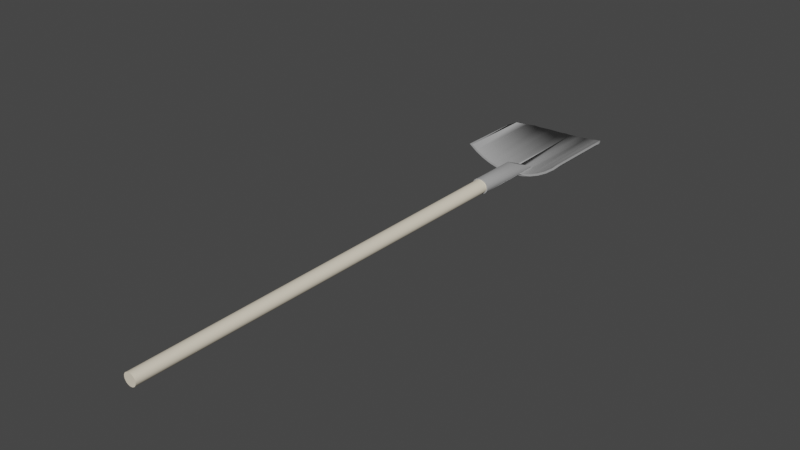 # Source: Shovel.blend  (saved by Blender 2.83.19; exported with 4.5.12 LTS)
import bpy
from mathutils import Matrix  # noqa: F401  (used for matrix-valued properties, if any)

bpy.ops.wm.read_factory_settings(use_empty=True)
scene = bpy.context.scene
scene.name = 'Scene'

# ---- collections
col_collection = bpy.data.collections.new('Collection'); scene.collection.children.link(col_collection)

# ---- materials (node trees are filled in below, after node groups)
mat_construct_light_wood = bpy.data.materials.new('construct_light_wood')
mat_construct_light_wood.use_transparent_shadow = False
mat_construct_light_wood.diffuse_color = (0.8471, 0.7608, 0.6078, 1.0)
mat_construct_light_wood.roughness = 0.5528
mat_construct_dark_grey1 = bpy.data.materials.new('construct_dark_grey1')
mat_construct_dark_grey1.use_transparent_shadow = False
mat_construct_dark_grey1.diffuse_color = (0.4118, 0.4118, 0.4118, 1.0)
mat_construct_dark_grey1.roughness = 0.5528

# ---- material node trees
mat_construct_light_wood.use_nodes = True; mat_construct_light_wood.node_tree.nodes.clear()
_N = mat_construct_light_wood.node_tree.nodes; _L = mat_construct_light_wood.node_tree.links
n0 = _N.new('ShaderNodeBsdfPrincipled'); n0.name = 'Principled BSDF'; n0.location = (10, 300)
n0.distribution = 'GGX'
n0.subsurface_method = 'BURLEY'
n0.inputs[0].default_value = (0.8471, 0.7608, 0.6078, 1.0)
n0.inputs[2].default_value = 0.5528
n0.inputs[3].default_value = 1.45
n0.inputs[27].default_value = (0.0, 0.0, 0.0, 1.0)
n0.inputs[28].default_value = 1.0
n1 = _N.new('ShaderNodeOutputMaterial'); n1.name = 'Material Output'; n1.location = (300, 300)
n2 = _N.new('ShaderNodeNormalMap'); n2.name = 'Normal Map'; n2.location = (-300, -300)
n2.label = 'Normal/Map'
_L.new(n0.outputs[0], n1.inputs[0])
_L.new(n2.outputs[0], n0.inputs[5])
n1.is_active_output = True
mat_construct_dark_grey1.use_nodes = True; mat_construct_dark_grey1.node_tree.nodes.clear()
_N = mat_construct_dark_grey1.node_tree.nodes; _L = mat_construct_dark_grey1.node_tree.links
n0 = _N.new('ShaderNodeBsdfPrincipled'); n0.name = 'Principled BSDF'; n0.location = (10, 300)
n0.distribution = 'GGX'
n0.subsurface_method = 'BURLEY'
n0.inputs[0].default_value = (0.4118, 0.4118, 0.4118, 1.0)
n0.inputs[2].default_value = 0.5528
n0.inputs[3].default_value = 1.45
n0.inputs[27].default_value = (0.0, 0.0, 0.0, 1.0)
n0.inputs[28].default_value = 1.0
n1 = _N.new('ShaderNodeOutputMaterial'); n1.name = 'Material Output'; n1.location = (300, 300)
n2 = _N.new('ShaderNodeNormalMap'); n2.name = 'Normal Map'; n2.location = (-300, -300)
n2.label = 'Normal/Map'
_L.new(n0.outputs[0], n1.inputs[0])
_L.new(n2.outputs[0], n0.inputs[5])
n1.is_active_output = True

# ---- world
world_world = bpy.data.worlds.new('World'); scene.world = world_world
world_world.use_nodes = True; world_world.node_tree.nodes.clear()
_N = world_world.node_tree.nodes; _L = world_world.node_tree.links
n0 = _N.new('ShaderNodeOutputWorld'); n0.name = 'World Output'; n0.location = (300, 300)
n1 = _N.new('ShaderNodeBackground'); n1.name = 'Background'; n1.location = (10, 300)
n1.inputs[0].default_value = (0.05088, 0.05088, 0.05088, 1.0)
_L.new(n1.outputs[0], n0.inputs[0])
n0.is_active_output = True
world_world.color = (0.05088, 0.05088, 0.05088)
world_world.use_sun_shadow = False
world_world.sun_shadow_jitter_overblur = 0.0

# ---- meshes
me_shovel = bpy.data.meshes.new('Shovel')
me_shovel.from_pydata([(0.01211, -0.8815, 0.003794), (0.01057, -0.8815, 0.00672), (0.015, -0.01581, 0.004578), (0.002049, -0.8815, 0.01204), (-0.001126, -0.01574, 0.01419), (0.003024, -0.01575, 0.01395), (-0.01064, -0.8814, 0.008037), (-0.01259, -0.8814, 0.005328), (-0.01208, -0.01571, 0.009399), (0.01143, -0.8815, -0.005746), (0.01256, -0.8815, -0.002659), (0.01419, -0.01583, -0.006265), (0.005361, -0.8815, 0.01099), (-0.008008, -0.8814, 0.01018), (-0.001441, -0.8815, 0.01226), (0.01279, -0.8815, 0.0005948), (0.01581, -0.01582, 0.0009404), (-0.00894, -0.01571, 0.01184), (-0.00487, -0.8814, 0.01162), (-0.005212, -0.01573, 0.01347), (-0.003204, -0.8815, -0.01246), (-0.00323, -0.01578, -0.01389), (-0.006516, -0.8815, -0.01141), (0.008265, -0.8815, 0.009174), (0.01043, -0.01579, 0.01069), (0.01317, -0.0158, 0.007902), (0.006853, -0.8815, -0.0106), (0.01188, -0.01583, -0.009342), (0.008744, -0.01582, -0.01178), (0.01554, -0.01582, -0.002755), (-0.01172, -0.8814, -0.007139), (-0.009423, -0.8815, -0.009593), (-0.01336, -0.01573, -0.007847), (0.003716, -0.8815, -0.01204), (0.005015, -0.0158, -0.01342), (0.0002859, -0.8815, -0.01268), (0.0009256, -0.0158, -0.01414), (0.006968, -0.01577, 0.01275), (-0.00717, -0.01576, -0.0127), (-0.01327, -0.8814, -0.004212), (-0.0152, -0.01572, -0.004522), (-0.01063, -0.01575, -0.01064), (-0.01371, -0.8814, 0.002241), (-0.01574, -0.01571, 0.002811), (-0.01439, -0.01571, 0.006316), (-0.01395, -0.8814, -0.001013), (-0.01602, -0.01571, -0.0008886), (0.009489, -0.8815, -0.008456), (-0.05895, 0.1026, -0.003433), (-0.07762, 0.1026, 0.004054), (-0.07688, 0.3151, 0.003695), (-0.05814, 0.3339, -0.003824), (-0.05873, 0.3336, -0.003586), (-0.01826, -0.01578, -0.001014), (-0.01734, -0.0158, -0.005163), (-0.01682, 0.1345, -0.005417), (-0.01777, 0.125, -0.001253), (-0.1137, 0.2448, 0.02216), (-0.1142, 0.1028, 0.0224), (-0.09759, 0.1027, 0.01013), (-0.09695, 0.2855, 0.009824), (-0.1039, 0.2739, 0.01496), (0.04224, 0.3428, -0.008113), (0.0414, 0.1022, -0.007707), (0.0606, 0.1021, -4.355e-05), (0.0614, 0.3301, -0.000429), (0.05853, 0.3332, -0.001584), (0.001068, -0.01588, -0.01614), (0.005735, -0.01589, -0.01532), (0.006351, 0.1606, -0.01562), (0.001694, 0.1619, -0.01644), (-0.01795, -0.01578, 0.003205), (-0.01749, 0.1154, 0.002983), (-0.007753, 0.1024, -0.01469), (-0.008165, -0.01584, -0.01449), (-0.003669, -0.01586, -0.01586), (-0.005191, 0.1023, -0.01547), (-0.003055, 0.1606, -0.01616), (-0.00775, 0.103, -0.01469), (-0.004989, 0.159, -0.01557), (-0.007562, 0.1569, -0.01479), (-0.01212, -0.01583, -0.01214), (-0.0117, 0.1024, -0.01234), (-0.01153, 0.1511, -0.01242), (0.09597, 0.2814, 0.02192), (0.09535, 0.1021, 0.02222), (0.1103, 0.102, 0.03647), (0.1108, 0.2377, 0.03624), (0.1003, 0.2732, 0.0261), (-0.07952, 0.1026, 7.267e-05), (-0.06033, 0.1026, -0.007622), (-0.05953, 0.3325, -0.008011), (-0.07879, 0.3128, -0.0002825), (-0.01295, 0.1024, -0.01106), (-0.01953, 0.1024, -0.01106), (-0.01866, 0.3518, -0.01148), (-0.0128, 0.148, -0.01114), (0.0005894, 0.1023, -0.01108), (0.0007578, 0.1498, -0.01116), (0.001474, 0.355, -0.0115), (0.0005436, 0.3552, -0.0115), (-0.1074, 0.1028, 0.02283), (-0.1068, 0.2664, 0.02255), (-0.03948, 0.1025, -0.008498), (-0.03864, 0.3448, -0.008907), (0.09252, 0.1021, 0.02561), (0.0763, 0.1021, 0.0137), (0.07703, 0.3125, 0.01334), (0.09316, 0.2861, 0.0253), (0.08183, 0.3072, 0.01689), (0.07941, 0.3103, 0.009635), (0.07868, 0.1021, 0.009987), (0.08217, 0.3072, 0.01167), (0.003465, -0.01583, 0.01591), (-0.001271, -0.01582, 0.01619), (-0.0009135, 0.088, 0.01602), (0.003839, 0.08924, 0.01574), (-0.01894, 0.3516, -0.01588), (-0.01981, 0.1024, -0.01546), (0.000781, 0.1023, -0.01548), (0.0007919, 0.1598, -0.01557), (0.0008331, 0.3552, -0.0159), (0.0008543, 0.1598, -0.01557), (0.0008644, 0.1023, -0.01548), (0.001744, 0.355, -0.0159), (0.001066, 0.1598, -0.01557), (0.008617, 0.1586, -0.01462), (0.01538, 0.1474, -0.009299), (0.0106, 0.1569, -0.01374), (0.01416, 0.151, -0.01095), (0.01231, 0.09877, 0.012), (0.008346, 0.09292, 0.01437), (0.01547, 0.1064, 0.008808), (-0.01469, 0.1434, -0.009227), (0.0176, 0.1153, 0.004998), (0.01855, 0.1249, 0.0008328), (0.01827, 0.1344, -0.003403), (0.01677, 0.1433, -0.007421), (-0.005568, 0.08927, 0.0152), (-0.009814, 0.09298, 0.01332), (-0.01599, 0.1065, 0.007002), (-0.01338, 0.09886, 0.01053), (0.1035, 0.1021, 0.03604), (0.104, 0.2594, 0.03578), (-0.08413, 0.3078, 0.007733), (-0.08379, 0.3078, 0.002507), (-0.09455, 0.2902, 0.01353), (-0.1043, 0.2739, 0.0207), (-0.09519, 0.1027, 0.01384), (0.02141, 0.3513, -0.008968), (0.03054, 0.3496, -0.006608), (0.03082, 0.3495, -0.01108), (0.02224, 0.3512, -0.0133), (-0.04032, 0.1025, -0.01283), (-0.03947, 0.3442, -0.01324), (-0.05843, 0.3336, -0.008297), (0.02138, 0.1023, -0.01288), (-0.01377, -0.01578, 0.01072), (-0.01642, -0.01578, 0.007208), (-0.01524, -0.01581, -0.008958), (0.01714, -0.0159, 0.005219), (0.01504, -0.01588, 0.009014), (0.09996, 0.2732, 0.03182), (0.05871, 0.1022, 0.003941), (0.04003, 0.1022, -0.003515), (0.04086, 0.3435, -0.003923), (0.05951, 0.3318, 0.003553), (0.05823, 0.3332, 0.003036), (0.009995, -0.0159, -0.01345), (0.008427, 0.1023, -0.01452), (0.01041, 0.1023, -0.01365), (0.007966, -0.01585, 0.01455), (-0.02961, 0.3497, -0.01451), (-0.0299, 0.3498, -0.01004), (0.01357, -0.01591, -0.01067), (0.01621, -0.01592, -0.007152), (0.01774, -0.01592, -0.003149), (0.01806, -0.01591, 0.001071), (0.01192, -0.01587, 0.0122), (-0.0102, -0.01579, 0.01351), (-0.005937, -0.0158, 0.01537), (0.01398, 0.1023, -0.01087), (0.02055, 0.1023, -0.008548), (0.01522, 0.1023, -0.009222)], [], [(0, 2, 1), (3, 5, 4), (6, 8, 7), (9, 11, 10), (3, 12, 5), (6, 13, 8), (14, 3, 4), (15, 16, 0), (13, 17, 8), (18, 19, 17), (20, 22, 21), (23, 25, 24), (18, 14, 19), (14, 4, 19), (13, 18, 17), (26, 28, 27), (10, 11, 29), (1, 25, 23), (30, 32, 31), (33, 35, 34), (35, 36, 34), (12, 37, 5), (22, 38, 21), (39, 40, 30), (26, 33, 28), (31, 41, 38), (9, 27, 11), (12, 23, 37), (42, 44, 43), (30, 40, 32), (7, 44, 42), (45, 43, 46), (33, 34, 28), (22, 31, 38), (45, 46, 39), (0, 16, 2), (7, 8, 44), (1, 2, 25), (47, 27, 9), (47, 26, 27), (31, 32, 41), (23, 24, 37), (39, 46, 40), (42, 43, 45), (10, 29, 15), (15, 29, 16), (20, 21, 36), (35, 20, 36), (33, 20, 35), (20, 33, 22), (22, 33, 26), (22, 26, 31), (31, 26, 47), (31, 47, 30), (30, 47, 9), (30, 9, 39), (39, 9, 10), (39, 10, 45), (45, 10, 15), (45, 15, 42), (42, 15, 0), (42, 0, 7), (7, 0, 1), (7, 1, 6), (6, 1, 23), (6, 23, 13), (13, 23, 12), (13, 12, 18), (18, 12, 3), (18, 3, 14), (21, 34, 36), (34, 21, 38), (34, 38, 28), (28, 38, 41), (28, 41, 27), (27, 41, 32), (27, 32, 11), (11, 32, 40), (11, 40, 29), (29, 40, 46), (29, 46, 16), (16, 46, 43), (16, 43, 2), (2, 43, 44), (2, 44, 25), (25, 44, 8), (25, 8, 24), (24, 8, 17), (24, 17, 37), (37, 17, 19), (37, 19, 5), (5, 19, 4), (48, 50, 49), (50, 48, 51), (50, 51, 52), (53, 55, 54), (53, 56, 55), (57, 59, 58), (59, 57, 60), (60, 57, 61), (62, 64, 63), (64, 62, 65), (65, 62, 66), (67, 69, 68), (67, 70, 69), (71, 56, 53), (71, 72, 56), (73, 75, 74), (75, 73, 76), (75, 76, 77), (78, 76, 73), (77, 76, 79), (76, 78, 80), (76, 80, 79), (81, 73, 74), (81, 82, 73), (83, 73, 82), (73, 83, 78), (78, 83, 80), (84, 86, 85), (86, 84, 87), (87, 84, 88), (89, 91, 90), (89, 92, 91), (93, 95, 94), (95, 93, 96), (97, 96, 93), (97, 98, 96), (95, 96, 98), (95, 98, 99), (95, 99, 100), (101, 57, 58), (101, 102, 57), (103, 51, 48), (103, 104, 51), (105, 107, 106), (107, 105, 108), (107, 108, 109), (110, 85, 111), (85, 110, 84), (84, 110, 112), (113, 115, 114), (113, 116, 115), (117, 76, 118), (76, 117, 79), (119, 76, 79), (79, 117, 120), (119, 79, 120), (120, 117, 121), (119, 120, 122), (121, 122, 120), (119, 122, 123), (124, 122, 121), (123, 122, 125), (124, 125, 122), (126, 69, 70), (125, 126, 70), (127, 126, 125), (127, 128, 126), (127, 129, 128), (122, 125, 70), (127, 125, 122), (120, 122, 70), (127, 122, 120), (120, 70, 77), (77, 79, 120), (98, 120, 79), (98, 127, 120), (98, 79, 80), (98, 80, 83), (83, 96, 98), (130, 98, 96), (131, 130, 96), (130, 132, 98), (131, 96, 133), (132, 134, 98), (134, 127, 98), (116, 131, 133), (134, 135, 127), (135, 136, 127), (136, 137, 127), (116, 133, 55), (115, 116, 55), (115, 55, 56), (138, 115, 56), (138, 56, 72), (139, 138, 72), (139, 72, 140), (140, 141, 139), (86, 143, 142), (86, 87, 143), (144, 145, 60), (60, 146, 144), (60, 61, 146), (61, 147, 146), (148, 102, 101), (102, 148, 146), (102, 146, 147), (149, 150, 151), (99, 149, 151), (151, 152, 99), (100, 99, 152), (121, 100, 152), (152, 124, 121), (91, 153, 90), (153, 91, 154), (154, 91, 155), (75, 70, 67), (75, 77, 70), (49, 146, 148), (146, 49, 50), (146, 50, 144), (152, 63, 156), (63, 152, 62), (62, 152, 151), (157, 140, 158), (157, 141, 140), (54, 133, 159), (54, 55, 133), (160, 132, 161), (160, 134, 132), (162, 143, 87), (162, 87, 88), (163, 165, 164), (165, 163, 166), (165, 166, 167), (69, 168, 68), (168, 69, 169), (170, 168, 169), (169, 69, 126), (128, 170, 169), (128, 169, 126), (171, 116, 113), (171, 131, 116), (158, 72, 71), (158, 140, 72), (121, 117, 172), (172, 100, 121), (172, 95, 100), (173, 95, 172), (60, 89, 59), (89, 60, 92), (92, 60, 145), (52, 155, 91), (91, 92, 52), (92, 50, 52), (92, 145, 50), (145, 144, 50), (68, 75, 67), (75, 68, 74), (74, 68, 168), (74, 168, 81), (81, 168, 174), (81, 174, 159), (159, 174, 175), (159, 175, 54), (54, 175, 176), (54, 176, 53), (53, 176, 177), (53, 177, 71), (71, 177, 160), (71, 160, 158), (158, 160, 161), (158, 161, 157), (157, 161, 178), (157, 178, 179), (179, 178, 171), (179, 171, 180), (180, 171, 113), (180, 113, 114), (175, 136, 176), (175, 137, 136), (106, 166, 163), (106, 107, 166), (133, 81, 159), (81, 133, 93), (82, 81, 93), (93, 133, 96), (83, 82, 93), (83, 93, 96), (129, 170, 128), (129, 181, 170), (168, 170, 181), (168, 181, 174), (164, 149, 182), (149, 164, 165), (149, 165, 150), (65, 66, 167), (167, 166, 65), (166, 107, 65), (107, 110, 65), (107, 109, 110), (109, 112, 110), (84, 112, 109), (109, 108, 84), (108, 162, 84), (162, 88, 84), (180, 139, 179), (180, 138, 139), (173, 172, 154), (154, 155, 173), (155, 104, 173), (155, 51, 104), (155, 52, 51), (169, 119, 123), (119, 169, 76), (76, 169, 73), (73, 118, 76), (73, 169, 82), (153, 73, 82), (118, 73, 153), (153, 82, 90), (82, 169, 170), (156, 170, 169), (170, 156, 181), (82, 170, 181), (181, 156, 63), (82, 181, 97), (93, 82, 97), (97, 181, 183), (181, 63, 183), (94, 82, 93), (90, 82, 94), (183, 63, 182), (90, 94, 103), (182, 63, 164), (90, 103, 48), (164, 63, 64), (90, 48, 89), (164, 64, 163), (89, 48, 49), (163, 64, 111), (89, 49, 59), (163, 111, 106), (59, 49, 148), (59, 148, 58), (58, 148, 101), (106, 111, 85), (106, 85, 105), (105, 85, 86), (105, 86, 142), (161, 130, 178), (161, 132, 130), (154, 118, 153), (118, 154, 117), (117, 154, 172), (94, 104, 103), (104, 94, 95), (104, 95, 173), (176, 135, 177), (176, 136, 135), (179, 141, 157), (179, 139, 141), (142, 108, 105), (108, 142, 143), (108, 143, 162), (178, 131, 171), (178, 130, 131), (114, 138, 180), (114, 115, 138), (177, 134, 160), (177, 135, 134), (64, 110, 111), (64, 65, 110), (62, 151, 150), (150, 165, 62), (165, 167, 62), (167, 66, 62), (61, 57, 102), (61, 102, 147), (123, 126, 169), (123, 125, 126), (126, 156, 169), (124, 126, 125), (156, 126, 152), (152, 126, 124), (174, 181, 183), (183, 175, 174), (129, 183, 181), (183, 137, 175), (129, 127, 183), (137, 183, 127), (97, 127, 98), (97, 183, 127), (99, 98, 127), (182, 127, 183), (127, 149, 99), (127, 182, 149)])
me_shovel.polygons.foreach_set('use_smooth', [True] * 388)
me_shovel.polygons.foreach_set('material_index', [0, 0, 0, 0, 0, 0, 0, 0, 0, 0, 0, 0, 0, 0, 0, 0, 0, 0, 0, 0, 0, 0, 0, 0, 0, 0, 0, 0, 0, 0, 0, 0, 0, 0, 0, 0, 0, 0, 0, 0, 0, 0, 0, 0, 0, 0, 0, 0, 0, 0, 0, 0, 0, 0, 0, 0, 0, 0, 0, 0, 0, 0, 0, 0, 0, 0, 0, 0, 0, 0, 0, 0, 0, 0, 0, 0, 0, 0, 0, 0, 0, 0, 0, 0, 0, 0, 0, 0, 0, 0, 0, 0, 1, 1, 1, 1, 1, 1, 1, 1, 1, 1, 1, 1, 1, 1, 1, 1, 1, 1, 1, 1, 1, 1, 1, 1, 1, 1, 1, 1, 1, 1, 1, 1, 1, 1, 1, 1, 1, 1, 1, 1, 1, 1, 1, 1, 1, 1, 1, 1, 1, 1, 1, 1, 1, 1, 1, 1, 1, 1, 1, 1, 1, 1, 1, 1, 1, 1, 1, 1, 1, 1, 1, 1, 1, 1, 1, 1, 1, 1, 1, 1, 1, 1, 1, 1, 1, 1, 1, 1, 1, 1, 1, 1, 1, 1, 1, 1, 1, 1, 1, 1, 1, 1, 1, 1, 1, 1, 1, 1, 1, 1, 1, 1, 1, 1, 1, 1, 1, 1, 1, 1, 1, 1, 1, 1, 1, 1, 1, 1, 1, 1, 1, 1, 1, 1, 1, 1, 1, 1, 1, 1, 1, 1, 1, 1, 1, 1, 1, 1, 1, 1, 1, 1, 1, 1, 1, 1, 1, 1, 1, 1, 1, 1, 1, 1, 1, 1, 1, 1, 1, 1, 1, 1, 1, 1, 1, 1, 1, 1, 1, 1, 1, 1, 1, 1, 1, 1, 1, 1, 1, 1, 1, 1, 1, 1, 1, 1, 1, 1, 1, 1, 1, 1, 1, 1, 1, 1, 1, 1, 1, 1, 1, 1, 1, 1, 1, 1, 1, 1, 1, 1, 1, 1, 1, 1, 1, 1, 1, 1, 1, 1, 1, 1, 1, 1, 1, 1, 1, 1, 1, 1, 1, 1, 1, 1, 1, 1, 1, 1, 1, 1, 1, 1, 1, 1, 1, 1, 1, 1, 1, 1, 1, 1, 1, 1, 1, 1, 1, 1, 1, 1, 1, 1, 1, 1, 1, 1, 1, 1, 1, 1, 1, 1, 1, 1, 1, 1, 1, 1, 1, 1, 1, 1, 1, 1, 1, 1])
_k = set([(0, 1), (0, 15), (1, 23), (2, 16), (2, 25), (3, 12), (3, 14), (4, 5), (4, 19), (5, 37), (6, 7), (6, 13), (7, 42), (8, 17), (8, 44), (9, 10), (9, 47), (10, 15), (11, 27), (11, 29), (12, 23), (13, 18), (14, 18), (16, 29), (17, 19), (20, 22), (20, 35), (21, 36), (21, 38), (22, 31), (24, 25), (24, 37), (26, 33), (26, 47), (27, 28), (28, 34), (30, 31), (30, 39), (32, 40), (32, 41), (33, 35), (34, 36), (38, 41), (39, 45), (40, 46), (42, 45), (43, 44), (43, 46), (48, 49), (48, 103), (49, 148), (53, 54), (53, 71), (54, 159), (57, 58), (57, 101), (58, 59), (58, 101), (59, 89), (63, 64), (63, 156), (64, 111), (67, 68), (67, 75), (68, 168), (71, 158), (74, 75), (74, 81), (76, 117), (76, 118), (76, 119), (76, 169), (81, 159), (84, 87), (85, 86), (85, 111), (86, 87), (86, 142), (86, 143), (89, 90), (90, 153), (93, 94), (93, 97), (94, 103), (97, 183), (101, 102), (101, 148), (102, 146), (105, 106), (105, 142), (106, 163), (113, 114), (113, 171), (114, 180), (118, 153), (119, 123), (123, 169), (142, 143), (156, 169), (157, 158), (157, 179), (160, 161), (160, 177), (161, 178), (163, 164), (164, 182), (168, 174), (171, 178), (174, 175), (175, 176), (176, 177), (179, 180), (182, 183)])
me_shovel.attributes.new('sharp_edge', 'BOOLEAN', 'EDGE').data.foreach_set('value', [ (min(e.vertices), max(e.vertices)) in _k for e in me_shovel.edges])
_uv = me_shovel.uv_layers.new(name='UVSet0')
_uv.uv.foreach_set('vector', [0.7442, 43.28, 0.8466, -0.0004323, 0.9097, 43.28, 0.6092, 43.28, 0.7212, -0.005108, 0.9291, -0.005108, -0.1579, 43.27, -0.1426, -0.01107, 0.00886, 43.27, 0.3023, 43.29, 0.3422, -0.0001382, 0.4666, 43.29, 0.8859, 43.28, 0.7123, 43.28, 1.034, -0.003428, 0.2528, 43.28, 0.08292, 43.28, 0.3362, -0.01037, 0.7874, 43.28, 0.6126, 43.28, 0.933, -0.00507, 0.6492, 43.29, 0.7376, -6.797e-05, 0.8127, 43.29, 0.1179, 43.28, 0.1783, -0.01009, 0.3768, -0.01009, 0.3216, 43.28, 0.4091, -0.008536, 0.613, -0.008536, -0.7655, 43.28, -0.9392, 43.28, -0.9111, -0.0002851, 0.9377, 43.28, 0.8786, -0.001155, 1.074, -0.001155, 0.6479, 43.28, 0.4735, 43.28, 0.7832, -0.006917, 0.4846, 43.28, 0.5885, -0.006796, 0.7959, -0.006796, 0.4687, 43.28, 0.296, 43.28, 0.5837, -0.008786, -0.1704, 43.28, -0.2064, -0.0003288, -0.007604, -0.0003288, 0.4638, 43.29, 0.339, -0.0001322, 0.5268, -0.0001322, 0.7832, 43.28, 0.8941, -0.00114, 0.9515, 43.28, -1.041, 43.28, -1.228, -0.002828, -0.8724, 43.28, -0.4404, 43.29, -0.6148, 43.29, -0.5245, -6.143e-05, -0.6148, 43.29, -0.7329, -6.165e-05, -0.5256, -6.165e-05, 0.699, 43.28, 0.8134, -0.00358, 1.019, -0.00358, -0.9421, 43.28, -1.12, -0.0002749, -0.9147, -0.0002749, -0.9822, 43.28, -1.149, -0.005101, -0.8168, 43.28, -0.2265, 43.29, -0.3991, 43.29, -0.2721, -0.0002139, -1.033, 43.28, -1.225, -0.001096, -1.024, -0.001096, 0.2361, 43.28, 0.07357, -0.0002696, 0.2661, -0.0002696, 0.9419, 43.28, 0.7706, 43.28, 1.087, -0.00208, -0.2231, 43.27, -0.4156, -0.01116, -0.2279, -0.01116, -0.8352, 43.28, -1.171, -0.004832, -0.9811, -0.004832, -0.4103, 43.28, -0.4426, -0.011, -0.246, 43.28, -0.4821, 43.28, -0.7278, -0.009814, -0.5424, -0.009814, -0.4029, 43.29, -0.4802, -0.0002226, -0.2765, -0.0002226, -0.8523, 43.28, -1.024, 43.28, -1.013, -0.001138, -0.848, 43.28, -0.9784, -0.00762, -0.6845, 43.28, 0.8113, 43.29, 0.736, -6.832e-05, 0.9223, -6.832e-05, 0.04333, 43.27, -0.1023, -0.01123, 0.09058, -0.01123, 0.9026, 43.28, 0.8386, -0.0004381, 1.029, -0.0004381, 0.07511, 43.28, 0.08024, -0.000293, 0.2419, 43.28, 0.00549, 43.28, -0.1644, 43.28, -0.0005821, -0.0003024, -0.8885, 43.28, -1.247, -0.002576, -1.052, -0.002576, 0.7537, 43.28, 0.8669, -0.002271, 1.068, -0.002271, -0.6959, 43.28, -0.9921, -0.007476, -0.806, -0.007476, -0.6497, 43.28, -0.7331, -0.00977, -0.4866, 43.28, 0.4988, 43.29, 0.5669, -8.828e-06, 0.6619, 43.29, 0.6619, 43.29, 0.5669, -8.828e-06, 0.752, -8.724e-06, -0.7989, 43.29, -0.9511, -7.634e-06, -0.7429, -7.634e-06, -0.624, 43.29, -0.7989, 43.29, -0.7429, -7.634e-06, 0.03167, 0.4537, 0.01081, 0.7997, 5.329e-15, 0.6252, 0.01081, 0.7997, 0.03167, 0.4537, 0.06335, 0.9652, 0.06335, 0.9652, 0.03167, 0.4537, 0.1037, 0.2968, 0.06335, 0.9652, 0.1037, 0.2968, 0.1541, 1.111, 0.1541, 1.111, 0.1037, 0.2968, 0.2111, 0.1652, 0.1541, 1.111, 0.2111, 0.1652, 0.2768, 1.226, 0.2768, 1.226, 0.2111, 0.1652, 0.3466, 0.06794, 0.2768, 1.226, 0.3466, 0.06794, 0.4231, 1.303, 0.4231, 1.303, 0.3466, 0.06794, 0.5009, 0.01159, 0.4231, 1.303, 0.5009, 0.01159, 0.583, 1.337, 0.583, 1.337, 0.5009, 0.01159, 0.6636, 1.776e-15, 0.583, 1.337, 0.6636, 1.776e-15, 0.7457, 1.325, 0.7457, 1.325, 0.6636, 1.776e-15, 0.8236, 0.03396, 0.7457, 1.325, 0.8236, 0.03396, 0.9001, 1.269, 0.9001, 1.269, 0.8236, 0.03396, 0.9699, 0.1112, 0.9001, 1.269, 0.9699, 0.1112, 1.036, 1.172, 1.036, 1.172, 0.9699, 0.1112, 1.093, 0.2263, 1.036, 1.172, 1.093, 0.2263, 1.143, 1.04, 1.143, 1.04, 1.093, 0.2263, 1.183, 0.3717, 1.143, 1.04, 1.183, 0.3717, 1.215, 0.8832, 1.215, 0.8832, 1.183, 0.3717, 1.236, 0.5372, 1.215, 0.8832, 1.236, 0.5372, 1.247, 0.7117, -0.01231, 0.952, -0.03599, 0.54, -8.222e-31, 0.7442, -0.03599, 0.54, -0.01231, 0.952, -0.07199, 1.149, -0.03599, 0.54, -0.07199, 1.149, -0.1177, 0.3534, -0.1177, 0.3534, -0.07199, 1.149, -0.1751, 1.322, -0.1177, 0.3534, -0.1751, 1.322, -0.2399, 0.1966, -0.2399, 0.1966, -0.1751, 1.322, -0.3145, 1.459, -0.2399, 0.1966, -0.3145, 1.459, -0.3938, 0.08087, -0.3938, 0.08087, -0.3145, 1.459, -0.4807, 1.551, -0.3938, 0.08087, -0.4807, 1.551, -0.5693, 0.01379, -0.5693, 0.01379, -0.4807, 1.551, -0.6624, 1.591, -0.5693, 0.01379, -0.6624, 1.591, -0.7541, -1.044e-30, -0.7541, -1.044e-30, -0.6624, 1.591, -0.8473, 1.578, -0.7541, -1.044e-30, -0.8473, 1.578, -0.9359, 0.04048, -0.9359, 0.04048, -0.8473, 1.578, -1.023, 1.511, -0.9359, 0.04048, -1.023, 1.511, -1.102, 0.1324, -1.102, 0.1324, -1.023, 1.511, -1.177, 1.395, -1.102, 0.1324, -1.177, 1.395, -1.241, 0.2694, -1.241, 0.2694, -1.177, 1.395, -1.299, 1.238, -1.241, 0.2694, -1.299, 1.238, -1.344, 0.4423, -1.344, 0.4423, -1.299, 1.238, -1.381, 1.051, -1.344, 0.4423, -1.381, 1.051, -1.404, 0.6394, -1.404, 0.6394, -1.381, 1.051, -1.417, 0.847, 8.096, 12.64, 9.102, 2.02, 9.102, 12.64, 9.102, 2.02, 8.096, 12.64, 8.096, 1.074, 9.102, 2.02, 8.096, 1.074, 8.128, 1.09, -2.13, 18.55, -1.917, 11.04, -1.917, 18.55, -2.13, 18.55, -2.13, 11.51, -1.917, 11.04, -10.19, 5.544, -9.155, 12.64, -10.19, 12.64, -9.155, 12.64, -10.19, 5.544, -9.155, 3.501, -9.155, 3.501, -10.19, 5.544, -9.585, 4.085, -3.041, 0.6104, -2.007, 12.64, -3.041, 12.64, -2.007, 12.64, -3.041, 0.6104, -2.007, 1.246, -2.007, 1.246, -3.041, 0.6104, -2.162, 1.09, -5.359, 18.55, -5.123, 9.729, -5.123, 18.55, -5.359, 18.55, -5.359, 9.666, -5.123, 9.729, -0.4886, 18.55, -0.277, 11.51, -0.277, 18.55, -0.4886, 18.55, -0.4886, 11.99, -0.277, 11.51, -5.674, 12.64, -5.439, 18.55, -5.674, 18.55, -5.439, 18.55, -5.674, 12.64, -5.54, 12.64, -5.439, 18.55, -5.54, 12.64, -5.439, 9.729, -5.674, 12.61, -5.54, 12.64, -5.674, 12.64, -5.439, 9.729, -5.54, 12.64, -5.54, 9.808, -5.54, 12.64, -5.674, 12.61, -5.674, 9.913, -5.54, 12.64, -5.674, 9.913, -5.54, 9.808, -5.344, 18.55, -5.114, 12.64, -5.114, 18.55, -5.344, 18.55, -5.344, 12.64, -5.114, 12.64, -5.344, 10.21, -5.114, 12.64, -5.344, 12.64, -5.114, 12.64, -5.344, 10.21, -5.114, 12.61, -5.114, 12.61, -5.344, 10.21, -5.114, 9.913, 0.7865, 3.674, 1.82, 12.64, 0.7865, 12.64, 1.82, 12.64, 0.7865, 3.674, 1.82, 5.86, 1.82, 5.86, 0.7865, 3.674, 1.089, 4.085, -9.116, 12.64, -8.082, 1.147, -8.082, 12.64, -9.116, 12.64, -9.116, 2.133, -8.082, 1.147, 6.164, 12.64, 6.493, 0.1753, 6.493, 12.64, 6.493, 0.1753, 6.164, 12.64, 6.164, 10.36, 5.487, 12.64, 6.164, 10.36, 6.164, 12.64, 5.487, 12.64, 5.487, 10.27, 6.164, 10.36, 6.493, 0.1753, 6.164, 10.36, 5.487, 10.27, 6.493, 0.1753, 5.487, 10.27, 5.487, 0.008474, 6.493, 0.1753, 5.487, 0.008474, 5.533, -4.931e-17, 10.74, 12.64, 11.08, 5.544, 11.08, 12.64, 10.74, 12.64, 10.74, 4.46, 11.08, 5.544, 7.348, 12.64, 8.354, 1.074, 8.354, 12.64, 7.348, 12.64, 7.348, 0.5251, 8.354, 1.074, -0.5241, 12.64, 0.4818, 2.122, 0.4818, 12.64, 0.4818, 2.122, -0.5241, 12.64, -0.5241, 3.443, 0.4818, 2.122, -0.5241, 3.443, 0.1833, 2.388, -0.4957, 2.234, 0.5381, 12.64, -0.4957, 12.64, 0.5381, 12.64, -0.4957, 2.234, 0.5381, 3.674, 0.5381, 3.674, -0.4957, 2.234, -0.324, 2.388, 5.408, 18.55, 5.645, 13.36, 5.645, 18.55, 5.408, 18.55, 5.408, 13.3, 5.645, 13.36, -6.507, 0.1805, -5.776, 12.64, -6.507, 12.64, -5.776, 12.64, -6.507, 0.1805, -5.776, 9.808, -5.477, 12.64, -5.776, 12.64, -5.776, 9.808, -5.776, 9.808, -6.507, 0.1805, -5.487, 9.77, -5.477, 12.64, -5.776, 9.808, -5.487, 9.77, -5.487, 9.77, -6.507, 0.1805, -5.519, 1.411e-07, -5.477, 12.64, -5.487, 9.77, -5.483, 9.769, -5.519, 1.411e-07, -5.483, 9.769, -5.487, 9.77, -5.477, 12.64, -5.483, 9.769, -5.472, 12.64, -5.473, 0.0084, -5.483, 9.769, -5.519, 1.411e-07, -5.472, 12.64, -5.483, 9.769, -5.473, 9.768, -5.473, 0.0084, -5.473, 9.768, -5.483, 9.769, -5.081, 9.154, -5.198, 9.047, -5.433, 8.978, -5.461, 9.089, -5.081, 9.154, -5.433, 8.978, -4.727, 9.764, -5.081, 9.154, -5.461, 9.089, -4.727, 9.764, -4.98, 9.248, -5.081, 9.154, -4.727, 9.764, -4.793, 9.569, -4.98, 9.248, -5.472, 9.091, -5.461, 9.089, -5.433, 8.978, -4.727, 9.764, -5.461, 9.089, -5.472, 9.091, -5.475, 9.091, -5.472, 9.091, -5.433, 8.978, -4.727, 9.764, -5.472, 9.091, -5.475, 9.091, -5.475, 9.091, -5.433, 8.978, -5.669, 9.047, -5.669, 9.047, -5.764, 9.133, -5.475, 9.091, -5.462, 9.638, -5.475, 9.091, -5.764, 9.133, -5.462, 9.638, -4.727, 9.764, -5.475, 9.091, -5.462, 9.638, -5.764, 9.133, -5.889, 9.248, -5.462, 9.638, -5.889, 9.248, -6.08, 9.569, -6.08, 9.569, -6.139, 9.736, -5.462, 9.638, -4.811, 12.42, -5.462, 9.638, -6.139, 9.736, -5.001, 12.74, -4.811, 12.42, -6.139, 9.736, -4.811, 12.42, -4.663, 12.0, -5.462, 9.638, -5.001, 12.74, -6.139, 9.736, -6.227, 9.987, -4.663, 12.0, -4.57, 11.52, -5.462, 9.638, -4.57, 11.52, -4.727, 9.764, -5.462, 9.638, -5.221, 12.95, -5.001, 12.74, -6.227, 9.987, -4.57, 11.52, -4.536, 11.0, -4.727, 9.764, -4.536, 11.0, -4.563, 10.47, -4.727, 9.764, -4.563, 10.47, -4.651, 9.987, -4.727, 9.764, -5.221, 12.95, -6.227, 9.987, -6.321, 10.47, -5.457, 13.01, -5.221, 12.95, -6.321, 10.47, -5.457, 13.01, -6.321, 10.47, -6.355, 11.0, -5.692, 12.95, -5.457, 13.01, -6.355, 11.0, -5.692, 12.95, -6.355, 11.0, -6.327, 11.52, -5.91, 12.74, -5.692, 12.95, -6.327, 11.52, -5.91, 12.74, -6.327, 11.52, -6.239, 12.0, -6.239, 12.0, -6.097, 12.42, -5.91, 12.74, -0.1656, 12.64, 0.177, 4.777, 0.177, 12.64, -0.1656, 12.64, -0.1656, 5.86, 0.177, 4.777, 1.847, 6.829, 1.586, 6.829, 1.991, 8.107, 1.991, 8.107, 2.168, 7.841, 1.847, 6.829, 1.991, 8.107, 2.268, 8.778, 2.168, 7.841, 2.268, 8.778, 2.556, 8.778, 2.168, 7.841, 9.168, 12.64, 9.926, 4.46, 9.926, 12.64, 9.926, 4.46, 9.168, 12.64, 9.168, 3.269, 9.926, 4.46, 9.168, 3.269, 9.771, 4.085, -0.6785, -4.347, -0.7668, -3.876, -0.5428, -3.876, -0.6166, -5.367, -0.6785, -4.347, -0.5428, -3.876, -0.5428, -3.876, -0.4597, -4.319, -0.6166, -5.367, -0.6197, -5.415, -0.6166, -5.367, -0.4597, -4.319, -0.3991, -5.415, -0.6197, -5.415, -0.4597, -4.319, -0.4597, -4.319, -0.3961, -5.368, -0.3991, -5.415, -8.368, 1.147, -7.334, 12.64, -8.368, 12.64, -7.334, 12.64, -8.368, 1.147, -7.334, 0.5571, -7.334, 0.5571, -8.368, 1.147, -8.311, 1.09, -5.67, 18.55, -5.432, 9.666, -5.432, 18.55, -5.67, 18.55, -5.67, 9.729, -5.432, 9.666, 8.706, 12.64, 9.712, 3.269, 9.712, 12.64, 9.712, 3.269, 8.706, 12.64, 8.706, 2.02, 9.712, 3.269, 8.706, 2.02, 9.12, 2.388, -4.262, 0.1973, -3.229, 12.64, -4.262, 12.64, -3.229, 12.64, -4.262, 0.1973, -3.229, 0.6104, -3.229, 0.6104, -4.262, 0.1973, -3.819, 0.2771, 2.644, 18.55, 2.864, 12.44, 2.864, 18.55, 2.644, 18.55, 2.644, 12.82, 2.864, 12.44, -3.558, 18.55, -3.342, 10.59, -3.342, 18.55, -3.558, 18.55, -3.558, 11.04, -3.342, 10.59, 3.179, 18.55, 3.396, 12.44, 3.396, 18.55, 3.179, 18.55, 3.179, 11.99, 3.396, 12.44, -2.454, 3.777, -2.636, 4.503, -2.636, 5.639, -2.454, 3.777, -2.636, 5.639, -2.167, 3.777, 2.021, 12.64, 3.027, 0.5788, 3.027, 12.64, 3.027, 0.5788, 2.021, 12.64, 2.021, 1.16, 3.027, 0.5788, 2.021, 1.16, 2.09, 1.09, -4.755, 9.729, -4.522, 18.55, -4.755, 18.55, -4.522, 18.55, -4.755, 9.729, -4.63, 12.64, -4.522, 12.64, -4.522, 18.55, -4.63, 12.64, -4.63, 12.64, -4.755, 9.729, -4.63, 9.827, -4.522, 9.913, -4.522, 12.64, -4.63, 12.64, -4.522, 9.913, -4.63, 12.64, -4.63, 9.827, 5.323, 18.55, 5.558, 13.3, 5.558, 18.55, 5.323, 18.55, 5.323, 13.11, 5.558, 13.3, 1.166, 18.55, 1.381, 11.99, 1.381, 18.55, 1.166, 18.55, 1.166, 12.44, 1.381, 11.99, 0.3991, 5.415, 0.4635, 6.417, 0.5661, 6.953, 0.5661, 6.953, 0.6197, 5.415, 0.3991, 5.415, 0.5661, 6.953, 0.6822, 6.388, 0.6197, 5.415, 0.7903, 6.953, 0.6822, 6.388, 0.5661, 6.953, -9.726, 3.501, -8.692, 12.64, -9.726, 12.64, -8.692, 12.64, -9.726, 3.501, -8.692, 2.133, -8.692, 2.133, -9.726, 3.501, -8.978, 2.388, 1.203, 6.586, 0.9674, 6.586, 0.985, 6.664, 0.985, 6.664, 1.431, 8.022, 1.203, 6.586, 1.431, 8.022, 1.623, 7.866, 1.203, 6.586, 1.431, 8.022, 1.586, 8.372, 1.623, 7.866, 1.586, 8.372, 1.847, 8.372, 1.623, 7.866, 0.04107, 5.209, 0.01401, 5.679, 1.776e-15, 5.442, 0.01401, 5.679, 0.04107, 5.209, 0.08216, 5.904, 0.08216, 5.904, 0.04107, 5.209, 0.1344, 4.996, 0.08216, 5.904, 0.1344, 4.996, 0.1998, 6.101, 0.1998, 6.101, 0.1344, 4.996, 0.2737, 4.817, 0.1998, 6.101, 0.2737, 4.817, 0.3589, 6.258, 0.3589, 6.258, 0.2737, 4.817, 0.4494, 4.685, 0.3589, 6.258, 0.4494, 4.685, 0.5486, 6.363, 0.5486, 6.363, 0.4494, 4.685, 0.6496, 4.608, 0.5486, 6.363, 0.6496, 4.608, 0.756, 6.409, 0.756, 6.409, 0.6496, 4.608, 0.8606, 4.593, 0.756, 6.409, 0.8606, 4.593, 0.967, 6.393, 0.967, 6.393, 0.8606, 4.593, 1.068, 4.639, 0.967, 6.393, 1.068, 4.639, 1.167, 6.316, 1.167, 6.316, 1.068, 4.639, 1.258, 4.744, 1.167, 6.316, 1.258, 4.744, 1.343, 6.184, 1.343, 6.184, 1.258, 4.744, 1.417, 4.9, 1.343, 6.184, 1.417, 4.9, 1.482, 6.006, 1.482, 6.006, 1.417, 4.9, 1.534, 5.097, 1.482, 6.006, 1.534, 5.097, 1.576, 5.792, 1.576, 5.792, 1.534, 5.097, 1.603, 5.322, 1.576, 5.792, 1.603, 5.322, 1.617, 5.559, -1.254, 18.55, -1.039, 11.04, -1.039, 18.55, -1.254, 18.55, -1.254, 10.59, -1.039, 11.04, 0.7585, 12.64, 1.764, 1.16, 1.764, 12.64, 0.7585, 12.64, 0.7585, 2.122, 1.764, 1.16, -4.644, 10.59, -4.421, 18.55, -4.644, 18.55, -4.421, 18.55, -4.644, 10.59, -4.51, 12.64, -4.421, 12.64, -4.421, 18.55, -4.51, 12.64, -4.51, 12.64, -4.644, 10.59, -4.51, 10.36, -4.421, 10.21, -4.421, 12.64, -4.51, 12.64, -4.421, 10.21, -4.51, 12.64, -4.51, 10.36, -3.631, 10.21, -3.858, 12.64, -3.858, 9.913, -3.631, 10.21, -3.631, 12.64, -3.858, 12.64, -3.858, 18.55, -3.858, 12.64, -3.631, 12.64, -3.858, 18.55, -3.631, 12.64, -3.631, 18.55, 3.243, 12.64, 4.248, 0.1923, 4.248, 12.64, 4.248, 0.1923, 3.243, 12.64, 3.243, 0.5788, 4.248, 0.1923, 3.243, 0.5788, 3.777, 0.2771, -0.9739, -0.7629, -0.9258, -0.9775, -1.157, -0.9775, -1.157, -0.9775, -1.179, -0.8816, -0.9739, -0.7629, -1.179, -0.8816, -1.609, 0.4417, -0.9739, -0.7629, -1.609, 0.4417, -1.416, 0.5971, -0.9739, -0.7629, -1.609, 0.4417, -1.77, 0.8077, -1.416, 0.5971, -1.77, 0.8077, -1.509, 0.8077, -1.416, 0.5971, -1.973, 2.892, -1.509, 1.415, -1.77, 1.415, -1.77, 1.415, -2.151, 2.627, -1.973, 2.892, -2.151, 2.627, -2.454, 3.365, -1.973, 2.892, -2.454, 3.365, -2.167, 3.365, -1.973, 2.892, 4.674, 18.55, 4.906, 13.11, 4.906, 18.55, 4.674, 18.55, 4.674, 13.3, 4.906, 13.11, 0.7903, 6.223, 0.5661, 6.223, 0.6609, 6.785, 0.6609, 6.785, 0.9674, 7.855, 0.7903, 6.223, 0.9674, 7.855, 0.8742, 6.721, 0.7903, 6.223, 0.9674, 7.855, 1.19, 7.822, 0.8742, 6.721, 0.9674, 7.855, 1.203, 7.855, 1.19, 7.822, 0.09096, 5.095, 0.04313, 5.477, 0.04304, 5.473, 0.04313, 5.477, 0.09096, 5.095, 0.04331, 5.776, 0.04331, 5.776, 0.09096, 5.095, 0.08216, 5.904, 0.08216, 5.904, 0.04373, 6.507, 0.04331, 5.776, 0.08216, 5.904, 0.09096, 5.095, 0.1998, 6.101, 0.1752, 7.532, 0.08216, 5.904, 0.1998, 6.101, 0.04373, 6.507, 0.08216, 5.904, 0.1752, 7.532, 0.1752, 7.532, 0.1998, 6.101, 0.4353, 8.533, 0.1998, 6.101, 0.09096, 5.095, 0.1344, 4.996, 0.1731, 4.447, 0.1344, 4.996, 0.09096, 5.095, 0.1344, 4.996, 0.1731, 4.447, 0.2737, 4.817, 0.1998, 6.101, 0.1344, 4.996, 0.2737, 4.817, 0.2737, 4.817, 0.1731, 4.447, 0.4319, 3.446, 0.1998, 6.101, 0.2737, 4.817, 0.2631, 5.487, 0.2636, 6.164, 0.1998, 6.101, 0.2631, 5.487, 0.2631, 5.487, 0.2737, 4.817, 0.3559, 4.755, 0.2737, 4.817, 0.4319, 3.446, 0.3559, 4.755, 0.2638, 6.493, 0.1998, 6.101, 0.2636, 6.164, 0.4353, 8.533, 0.1998, 6.101, 0.2638, 6.493, 0.3559, 4.755, 0.4319, 3.446, 0.3897, 4.489, 0.4353, 8.533, 0.2638, 6.493, 0.3917, 7.49, 0.3897, 4.489, 0.4319, 3.446, 0.6415, 3.515, 0.4353, 8.533, 0.3917, 7.49, 0.6448, 8.464, 0.6415, 3.515, 0.4319, 3.446, 0.8152, 2.486, 0.4353, 8.533, 0.6448, 8.464, 0.8199, 9.492, 0.6415, 3.515, 0.8152, 2.486, 1.014, 2.581, 0.8199, 9.492, 0.6448, 8.464, 1.019, 9.397, 1.014, 2.581, 0.8152, 2.486, 1.317, 1.582, 0.8199, 9.492, 1.019, 9.397, 1.323, 10.4, 1.014, 2.581, 1.317, 1.582, 1.502, 1.701, 1.323, 10.4, 1.019, 9.397, 1.508, 10.28, 1.323, 10.4, 1.508, 10.28, 1.936, 11.23, 1.936, 11.23, 1.508, 10.28, 1.957, 10.89, 1.502, 1.701, 1.317, 1.582, 1.929, 0.7491, 1.502, 1.701, 1.929, 0.7491, 2.098, 0.8906, 2.098, 0.8906, 1.929, 0.7491, 2.641, 2.842e-14, 2.098, 0.8906, 2.641, 2.842e-14, 2.62, 0.3419, 4.223, 18.55, 4.446, 12.82, 4.446, 18.55, 4.223, 18.55, 4.223, 12.44, 4.446, 12.82, -7.493, 0.5571, -6.459, 12.64, -7.493, 12.64, -6.459, 12.64, -7.493, 0.5571, -6.459, 0.1805, -6.459, 0.1805, -7.493, 0.5571, -6.997, 0.2771, 6.473, 12.64, 7.479, 0.5251, 7.479, 12.64, 7.479, 0.5251, 6.473, 12.64, 6.473, 0.1753, 7.479, 0.5251, 6.473, 0.1753, 7.039, 0.2771, 0.3049, 18.55, 0.5165, 11.51, 0.5165, 18.55, 0.3049, 18.55, 0.3049, 11.04, 0.5165, 11.51, 3.826, 18.55, 4.053, 12.82, 4.053, 18.55, 3.826, 18.55, 3.826, 13.11, 4.053, 12.82, -1.558, 12.64, -0.8005, 3.443, -0.8005, 12.64, -0.8005, 3.443, -1.558, 12.64, -1.558, 4.777, -0.8005, 3.443, -1.558, 4.777, -1.273, 4.085, 4.935, 18.55, 5.164, 13.11, 5.164, 18.55, 4.935, 18.55, 4.935, 12.82, 5.164, 13.11, 5.194, 18.55, 5.431, 13.3, 5.431, 18.55, 5.194, 18.55, 5.194, 13.36, 5.431, 13.3, 1.837, 18.55, 2.05, 11.99, 2.05, 18.55, 1.837, 18.55, 1.837, 11.51, 2.05, 11.99, -1.778, 12.64, -0.7445, 2.234, -0.7445, 12.64, -1.778, 12.64, -1.778, 1.246, -0.7445, 2.234, -0.6534, -2.654, -0.5428, -3.323, -0.7668, -3.323, -0.7668, -3.323, -0.8669, -2.717, -0.6534, -2.654, -0.8669, -2.717, -1.157, -1.69, -0.6534, -2.654, -1.157, -1.69, -0.9258, -1.69, -0.6534, -2.654, 2.268, 7.096, 2.656, 8.626, 2.656, 7.49, 2.268, 7.096, 2.656, 7.49, 2.556, 7.096, -5.424, 12.64, -5.043, 9.827, -5.043, 12.64, -5.424, 12.64, -5.424, 9.768, -5.043, 9.827, -5.043, 9.827, -4.39, 12.64, -5.043, 12.64, -5.424, 0.0084, -5.043, 9.827, -5.424, 9.768, -4.39, 12.64, -5.043, 9.827, -4.39, 0.1973, -4.39, 0.1973, -5.043, 9.827, -5.424, 0.0084, -2.677, 18.55, -2.677, 12.64, -2.574, 12.64, -2.574, 12.64, -2.457, 18.55, -2.677, 18.55, -2.677, 10.21, -2.574, 12.64, -2.677, 12.64, -2.574, 12.64, -2.457, 10.59, -2.457, 18.55, -2.677, 10.21, -2.574, 10.39, -2.574, 12.64, -2.457, 10.59, -2.574, 12.64, -2.574, 10.39, 5.41, 12.64, 4.673, 10.39, 5.41, 10.27, 5.41, 12.64, 4.673, 12.64, 4.673, 10.39, 5.41, 0.008474, 5.41, 10.27, 4.673, 10.39, 4.404, 12.64, 4.673, 10.39, 4.673, 12.64, 4.673, 10.39, 4.404, 0.1923, 5.41, 0.008474, 4.673, 10.39, 4.404, 12.64, 4.404, 0.1923])
me_shovel.materials.append(mat_construct_light_wood)
me_shovel.materials.append(mat_construct_dark_grey1)
me_shovel.use_remesh_fix_poles = True
me_shovel.use_remesh_preserve_attributes = False
me_shovel.use_mirror_vertex_groups = False
me_shovel.update()
me_shovel.normals_split_custom_set([tuple(v) for v in zip(*[iter([0.9543, -0.003594, 0.2989, 0.9196, -0.003244, 0.3927, 0.8358, -0.003366, 0.549, 0.1422, -0.002317, 0.9898, 0.2189, -0.002475, 0.9757, -0.01743, -0.00226, 0.9998, -0.7285, -0.002284, 0.685, -0.721, -0.002268, 0.6929, -0.8578, -0.002416, 0.514, 0.8577, -0.003069, -0.5142, 0.899, -0.003083, -0.4379, 0.9657, -0.003371, -0.2598, 0.1422, -0.002317, 0.9898, 0.3769, -0.002569, 0.9262, 0.2189, -0.002475, 0.9757, -0.7285, -0.002284, 0.685, -0.5584, -0.002236, 0.8296, -0.721, -0.002268, 0.6929, -0.09826, -0.00216, 0.9952, 0.1422, -0.002317, 0.9898, -0.01743, -0.00226, 0.9998, 0.9998, -0.003606, 0.02045, 0.993, -0.003419, 0.1182, 0.9543, -0.003594, 0.2989, -0.5584, -0.002236, 0.8296, -0.4806, -0.002186, 0.8769, -0.721, -0.002268, 0.6929, -0.3352, -0.002131, 0.9422, -0.2534, -0.002178, 0.9673, -0.4806, -0.002186, 0.8769, -0.1424, -0.001538, -0.9898, -0.3771, -0.001548, -0.9262, -0.2188, -0.001711, -0.9758, 0.6261, -0.002903, 0.7798, 0.7784, -0.003069, 0.6278, 0.6174, -0.002919, 0.7866, -0.3352, -0.002131, 0.9422, -0.09826, -0.00216, 0.9952, -0.2534, -0.002178, 0.9673, -0.09826, -0.00216, 0.9952, -0.01743, -0.00226, 0.9998, -0.2534, -0.002178, 0.9673, -0.5584, -0.002236, 0.8296, -0.3352, -0.002131, 0.9422, -0.4806, -0.002186, 0.8769, 0.5581, -0.002335, -0.8298, 0.4809, -0.002306, -0.8768, 0.7209, -0.002696, -0.693, 0.9657, -0.003371, -0.2598, 0.899, -0.003083, -0.4379, 0.9856, -0.003382, -0.1691, 0.8358, -0.003366, 0.549, 0.7784, -0.003069, 0.6278, 0.6261, -0.002903, 0.7798, -0.8359, -0.001943, -0.5489, -0.7783, -0.002165, -0.6279, -0.6264, -0.001846, -0.7795, 0.335, -0.001977, -0.9422, 0.09822, -0.0017, -0.9952, 0.2536, -0.001946, -0.9673, 0.09822, -0.0017, -0.9952, 0.01743, -0.001754, -0.9998, 0.2536, -0.001946, -0.9673, 0.3769, -0.002569, 0.9262, 0.4472, -0.002684, 0.8944, 0.2189, -0.002475, 0.9757, -0.3771, -0.001548, -0.9262, -0.4472, -0.001792, -0.8944, -0.2188, -0.001711, -0.9758, -0.9542, -0.002144, -0.2991, -0.9197, -0.002319, -0.3927, -0.8359, -0.001943, -0.5489, 0.5581, -0.002335, -0.8298, 0.335, -0.001977, -0.9422, 0.4809, -0.002306, -0.8768, -0.6264, -0.001846, -0.7795, -0.6177, -0.001787, -0.7864, -0.4472, -0.001792, -0.8944, 0.8577, -0.003069, -0.5142, 0.7209, -0.002696, -0.693, 0.899, -0.003083, -0.4379, 0.3769, -0.002569, 0.9262, 0.6261, -0.002903, 0.7798, 0.4472, -0.002684, 0.8944, -0.9657, -0.002367, 0.2597, -0.8992, -0.002473, 0.4375, -0.9856, -0.002528, 0.1691, -0.8359, -0.001943, -0.5489, -0.9197, -0.002319, -0.3927, -0.7783, -0.002165, -0.6279, -0.8578, -0.002416, 0.514, -0.8992, -0.002473, 0.4375, -0.9657, -0.002367, 0.2597, -0.9998, -0.002338, -0.02028, -0.9856, -0.002528, 0.1691, -0.993, -0.002432, -0.118, 0.335, -0.001977, -0.9422, 0.2536, -0.001946, -0.9673, 0.4809, -0.002306, -0.8768, -0.3771, -0.001548, -0.9262, -0.6264, -0.001846, -0.7795, -0.4472, -0.001792, -0.8944, -0.9998, -0.002338, -0.02028, -0.993, -0.002432, -0.118, -0.9542, -0.002144, -0.2991, 0.9543, -0.003594, 0.2989, 0.993, -0.003419, 0.1182, 0.9196, -0.003244, 0.3927, -0.8578, -0.002416, 0.514, -0.721, -0.002268, 0.6929, -0.8992, -0.002473, 0.4375, 0.8358, -0.003366, 0.549, 0.9196, -0.003244, 0.3927, 0.7784, -0.003069, 0.6278, 0.7286, -0.002715, -0.6849, 0.7209, -0.002696, -0.693, 0.8577, -0.003069, -0.5142, 0.7286, -0.002715, -0.6849, 0.5581, -0.002335, -0.8298, 0.7209, -0.002696, -0.693, -0.6264, -0.001846, -0.7795, -0.7783, -0.002165, -0.6279, -0.6177, -0.001787, -0.7864, 0.6261, -0.002903, 0.7798, 0.6174, -0.002919, 0.7866, 0.4472, -0.002684, 0.8944, -0.9542, -0.002144, -0.2991, -0.993, -0.002432, -0.118, -0.9197, -0.002319, -0.3927, -0.9657, -0.002367, 0.2597, -0.9856, -0.002528, 0.1691, -0.9998, -0.002338, -0.02028, 0.9657, -0.003371, -0.2598, 0.9856, -0.003382, -0.1691, 0.9998, -0.003606, 0.02045, 0.9998, -0.003606, 0.02045, 0.9856, -0.003382, -0.1691, 0.993, -0.003419, 0.1182, -0.1424, -0.001538, -0.9898, -0.2188, -0.001711, -0.9758, 0.01743, -0.001754, -0.9998, 0.09822, -0.0017, -0.9952, -0.1424, -0.001538, -0.9898, 0.01743, -0.001754, -0.9998, -0.003633, -1.0, 0.002743, -0.003484, -1.0, 0.000627, -0.003129, -1.0, -0.004231, -0.003484, -1.0, 0.000627, -0.003633, -1.0, 0.002743, -0.003433, -1.0, 0.002794, -0.003433, -1.0, 0.002794, -0.003633, -1.0, 0.002743, -0.003601, -1.0, 0.003653, -0.003433, -1.0, 0.002794, -0.003601, -1.0, 0.003653, -0.003522, -1.0, 0.00132, -0.003522, -1.0, 0.00132, -0.003601, -1.0, 0.003653, -0.003532, -1.0, 0.001397, -0.003522, -1.0, 0.00132, -0.003532, -1.0, 0.001397, -0.003426, -1.0, 0.00226, -0.003426, -1.0, 0.00226, -0.003532, -1.0, 0.001397, -0.003467, -1.0, 0.001624, -0.003426, -1.0, 0.00226, -0.003467, -1.0, 0.001624, -0.003406, -1.0, 0.0006111, -0.003406, -1.0, 0.0006111, -0.003467, -1.0, 0.001624, -0.00346, -1.0, 0.002948, -0.003406, -1.0, 0.0006111, -0.00346, -1.0, 0.002948, -0.003473, -1.0, 0.001479, -0.003473, -1.0, 0.001479, -0.00346, -1.0, 0.002948, -0.00345, -1.0, 0.001858, -0.003473, -1.0, 0.001479, -0.00345, -1.0, 0.001858, -0.003542, -1.0, 0.002584, -0.003542, -1.0, 0.002584, -0.00345, -1.0, 0.001858, -0.003486, -1.0, 0.0009134, -0.003542, -1.0, 0.002584, -0.003486, -1.0, 0.0009134, -0.003466, -1.0, 0.001568, -0.003466, -1.0, 0.001568, -0.003486, -1.0, 0.0009134, -0.003453, -1.0, 0.002405, -0.003466, -1.0, 0.001568, -0.003453, -1.0, 0.002405, -0.003412, -1.0, 0.002283, -0.003412, -1.0, 0.002283, -0.003453, -1.0, 0.002405, -0.003449, -1.0, 0.001541, -0.003412, -1.0, 0.002283, -0.003449, -1.0, 0.001541, -0.003336, -1.0, 0.001637, -0.003336, -1.0, 0.001637, -0.003449, -1.0, 0.001541, -0.003613, -1.0, 0.001384, -0.003336, -1.0, 0.001637, -0.003613, -1.0, 0.001384, -0.003433, -1.0, 0.001326, -0.003433, -1.0, 0.001326, -0.003613, -1.0, 0.001384, -0.003734, -1.0, -0.001754, -0.003433, -1.0, 0.001326, -0.003734, -1.0, -0.001754, -0.003127, -1.0, 0.004138, 0.003328, 1.0, -0.00174, 0.003728, 1.0, -0.00568, 0.003639, 1.0, 0.001433, 0.003728, 1.0, -0.00568, 0.003328, 1.0, -0.00174, 0.003483, 1.0, -0.002271, 0.003728, 1.0, -0.00568, 0.003483, 1.0, -0.002271, 0.003514, 1.0, -0.001263, 0.003514, 1.0, -0.001263, 0.003483, 1.0, -0.002271, 0.00348, 1.0, -0.001434, 0.003514, 1.0, -0.001263, 0.00348, 1.0, -0.001434, 0.003532, 1.0, -0.00203, 0.003532, 1.0, -0.00203, 0.00348, 1.0, -0.001434, 0.00356, 1.0, -0.001744, 0.003532, 1.0, -0.00203, 0.00356, 1.0, -0.001744, 0.00355, 1.0, -0.001717, 0.00355, 1.0, -0.001717, 0.00356, 1.0, -0.001744, 0.003456, 1.0, -0.001133, 0.00355, 1.0, -0.001717, 0.003456, 1.0, -0.001133, 0.003442, 1.0, -0.001392, 0.003442, 1.0, -0.001392, 0.003456, 1.0, -0.001133, 0.003437, 1.0, -0.001301, 0.003442, 1.0, -0.001392, 0.003437, 1.0, -0.001301, 0.003465, 1.0, -0.002154, 0.003465, 1.0, -0.002154, 0.003437, 1.0, -0.001301, 0.003573, 1.0, -0.002466, 0.003465, 1.0, -0.002154, 0.003573, 1.0, -0.002466, 0.003515, 1.0, -0.001871, 0.003515, 1.0, -0.001871, 0.003573, 1.0, -0.002466, 0.003516, 1.0, -0.001872, 0.003515, 1.0, -0.001871, 0.003516, 1.0, -0.001872, 0.003441, 1.0, -0.0001587, 0.003441, 1.0, -0.0001587, 0.003516, 1.0, -0.001872, 0.003551, 1.0, -0.001855, 0.003441, 1.0, -0.0001587, 0.003551, 1.0, -0.001855, 0.003367, 1.0, -0.0007897, 0.003367, 1.0, -0.0007897, 0.003551, 1.0, -0.001855, 0.003395, 1.0, -0.001321, 0.003367, 1.0, -0.0007897, 0.003395, 1.0, -0.001321, 0.003485, 1.0, -0.001831, 0.003485, 1.0, -0.001831, 0.003395, 1.0, -0.001321, 0.003135, 1.0, -0.0001927, 0.003485, 1.0, -0.001831, 0.003135, 1.0, -0.0001927, 0.003525, 1.0, -0.0006547, 0.003525, 1.0, -0.0006547, 0.003135, 1.0, -0.0001927, 0.004432, 0.9999, -0.01447, 0.3126, 0.0005167, 0.9499, -0.3064, 0.6099, 0.7309, 0.4302, 3.306e-05, 0.9027, -0.3064, 0.6099, 0.7309, 0.3126, 0.0005167, 0.9499, -0.1577, 0.6996, 0.6969, -0.3064, 0.6099, 0.7309, -0.1577, 0.6996, 0.6969, -0.2388, 0.6317, 0.7376, -0.9974, 0.003375, -0.07145, -0.8646, 0.298, 0.4046, -0.9353, 0.002621, -0.3539, -0.9974, 0.003375, -0.07145, -0.7812, 0.3541, 0.5141, -0.8646, 0.298, 0.4046, -0.9645, 0.0391, 0.2613, -0.5409, 0.0004854, -0.8411, -0.5932, 0.0007442, -0.8051, -0.5409, 0.0004854, -0.8411, -0.9645, 0.0391, 0.2613, -0.7985, 0.2557, -0.545, -0.7985, 0.2557, -0.545, -0.9645, 0.0391, 0.2613, -0.8419, 0.2609, -0.4723, 0.5253, 0.5579, -0.6425, 0.4288, -0.003024, -0.9034, 0.311, -0.002688, -0.9504, 0.4288, -0.003024, -0.9034, 0.5253, 0.5579, -0.6425, 0.7073, 0.4132, -0.5736, 0.7073, 0.4132, -0.5736, 0.5253, 0.5579, -0.6425, 0.6285, 0.5375, -0.5622, 0.0578, -0.001816, -0.9983, 0.4871, 0.8586, -0.1601, 0.2893, -0.002627, -0.9572, 0.0578, -0.001816, -0.9983, 0.01749, 0.9718, -0.235, 0.4871, 0.8586, -0.1601, -0.9759, 0.00378, 0.218, -0.7812, 0.3541, 0.5141, -0.9974, 0.003375, -0.07145, -0.9759, 0.00378, 0.218, -0.7018, 0.3134, 0.6397, -0.7812, 0.3541, 0.5141, -0.404, -0.0001402, -0.9148, -0.1759, -0.00105, -0.9844, -0.404, -0.0001391, -0.9148, -0.1759, -0.00105, -0.9844, -0.404, -0.0001402, -0.9148, -0.2902, -0.0006082, -0.957, -0.1759, -0.00105, -0.9844, -0.2902, -0.0006082, -0.957, -0.4435, 0.8716, -0.209, -0.4153, 0.009769, -0.9097, -0.2908, 0.000489, -0.9568, -0.4073, 0.005082, -0.9133, -0.4435, 0.8716, -0.209, -0.2902, -0.0006082, -0.957, -0.3888, 0.1369, -0.9111, -0.2908, 0.000489, -0.9568, -0.4153, 0.009769, -0.9097, -0.7389, 0.6698, -0.07291, -0.2908, 0.000489, -0.9568, -0.7389, 0.6698, -0.07291, -0.2149, 0.5616, 0.799, -0.6177, 0.0008108, -0.7864, -0.404, -0.0001402, -0.9148, -0.404, -0.0001391, -0.9148, -0.6177, 0.0008108, -0.7864, -0.6178, 0.0008232, -0.7863, -0.404, -0.0001402, -0.9148, -0.8711, 0.4828, 0.08945, -0.4073, 0.005082, -0.9133, -0.6175, 0.0007464, -0.7866, -0.4073, 0.005082, -0.9133, -0.8711, 0.4828, 0.08945, -0.4153, 0.009769, -0.9097, -0.4153, 0.009769, -0.9097, -0.8711, 0.4828, 0.08945, -0.7389, 0.6698, -0.07291, 0.8683, 0.2496, -0.4287, 0.6892, -0.003613, -0.7246, 0.6418, -0.003529, -0.7669, 0.6892, -0.003613, -0.7246, 0.8683, 0.2496, -0.4287, 0.689, -0.003637, -0.7247, 0.03395, 0.02849, 0.999, 0.8683, 0.2496, -0.4287, 0.91, 0.2466, -0.3333, -0.4302, -2.173e-05, -0.9027, -0.6389, 0.4023, -0.6557, -0.3126, -0.0005141, -0.9499, -0.4302, -2.173e-05, -0.9027, -0.6739, 0.4244, -0.6048, -0.6389, 0.4023, -0.6557, 0.0008445, 0.001687, 1.0, -0.09319, 0.7227, 0.6848, 0.06422, 0.001464, 0.9979, -0.09319, 0.7227, 0.6848, 0.0008445, 0.001687, 1.0, 0.0008207, 0.001687, 1.0, -0.06253, 0.001903, 0.998, 0.0008435, 0.001689, 1.0, 0.0008343, 0.001686, 1.0, -0.06253, 0.001903, 0.998, -0.06264, 0.001928, 0.998, 0.0008435, 0.001689, 1.0, -0.09319, 0.7227, 0.6848, 0.0008207, 0.001687, 1.0, -0.06298, 0.001906, 0.998, -0.09319, 0.7227, 0.6848, -0.06298, 0.001906, 0.998, 0.09486, 0.6835, 0.7238, -0.09319, 0.7227, 0.6848, 0.09486, 0.6835, 0.7238, -0.00946, 0.7411, 0.6713, -0.06252, 0.001909, 0.998, -0.06252, 0.001909, 0.998, -0.06252, 0.001909, 0.998, -0.06258, 0.001906, 0.998, -0.9451, 0.3132, 0.09331, -0.9645, 0.0391, 0.2613, 0.1899, 0.0009978, 0.9818, -0.1577, 0.6996, 0.6969, 0.3126, 0.0005167, 0.9499, 0.1899, 0.0009978, 0.9818, -0.2604, 0.6759, 0.6894, -0.1577, 0.6996, 0.6969, -0.6417, 0.003528, 0.7669, 0.1985, 0.5844, 0.7868, -0.5396, 0.003301, 0.8419, 0.1985, 0.5844, 0.7868, -0.6417, 0.003528, 0.7669, 0.2398, 0.5083, 0.8271, 0.1985, 0.5844, 0.7868, 0.2398, 0.5083, 0.8271, 0.2588, 0.5726, 0.7779, 0.7625, 0.389, -0.5169, 0.6418, -0.003529, -0.7669, 0.5395, -0.003311, -0.842, 0.6418, -0.003529, -0.7669, 0.7625, 0.389, -0.5169, 0.8683, 0.2496, -0.4287, 0.8683, 0.2496, -0.4287, 0.7625, 0.389, -0.5169, 0.8115, 0.3907, -0.4345, 0.1758, 0.001043, 0.9844, -0.05574, 0.1716, 0.9836, -0.05738, 0.001891, 0.9984, 0.1758, 0.001043, 0.9844, 0.08167, 0.176, 0.981, -0.05574, 0.1716, 0.9836, -0.1663, 0.6218, -0.7654, -0.0007291, -0.001687, -1.0, -0.06415, -0.001462, -0.9979, -0.0009182, -0.001697, -1.0, -0.1663, 0.6218, -0.7654, -0.0008513, -0.001692, -1.0, -0.01248, -0.001088, -0.9999, -0.0007458, -0.001698, -1.0, -0.0007168, -0.001695, -1.0, -0.0008513, -0.001692, -1.0, -0.1663, 0.6218, -0.7654, -0.01155, -0.003562, -0.9999, -0.01248, -0.001088, -0.9999, -0.0007168, -0.001695, -1.0, -0.01201, -0.002674, -0.9999, -0.01155, -0.003562, -0.9999, -0.1663, 0.6218, -0.7654, 0.007989, 0.7358, -0.6771, -0.01248, -0.001088, -0.9999, -0.01201, -0.002674, -0.9999, -0.01237, -0.002023, -0.9999, 0.007989, 0.7358, -0.6771, -0.01113, -0.00459, -0.9999, -0.01155, -0.003562, -0.9999, -0.01248, -0.001088, -0.9999, -0.01237, -0.002023, -0.9999, 0.03352, -0.001322, -0.9994, 0.169, 0.6517, -0.7394, -0.01113, -0.00459, -0.9999, 0.007989, 0.7358, -0.6771, 0.03352, -0.001322, -0.9994, -0.01237, -0.002023, -0.9999, 0.06233, -0.001545, -0.9981, 0.169, 0.6517, -0.7394, 0.06289, -0.00246, -0.998, -0.01113, -0.00459, -0.9999, 0.4922, 0.1273, -0.8611, 0.4871, 0.8586, -0.1601, 0.01749, 0.9718, -0.235, -0.05261, 0.3982, 0.9158, 0.4922, 0.1273, -0.8611, 0.01749, 0.9718, -0.235, 0.9419, 0.1954, -0.2733, 0.1241, 0.5579, 0.8206, -0.05093, 0.4126, 0.9095, 0.9419, 0.1954, -0.2733, 0.6751, 0.7372, 0.02745, 0.1241, 0.5579, 0.8206, 0.9419, 0.1954, -0.2733, 0.7799, 0.6058, 0.1573, 0.6751, 0.7372, 0.02745, -0.05551, 0.4359, 0.8983, -0.05261, 0.3982, 0.9158, 0.01749, 0.9718, -0.235, 0.9419, 0.1954, -0.2733, -0.05093, 0.4126, 0.9095, -0.0454, 0.4163, 0.9081, -0.05365, 0.4199, 0.906, -0.05551, 0.4359, 0.8983, 0.01749, 0.9718, -0.235, 0.9419, 0.1954, -0.2733, -0.0454, 0.4163, 0.9081, -0.04878, 0.4075, 0.9119, -0.05365, 0.4199, 0.906, 0.01749, 0.9718, -0.235, -0.4435, 0.8716, -0.209, -0.4435, 0.8716, -0.209, -0.3888, 0.1369, -0.9111, -0.05365, 0.4199, 0.906, -0.05105, 0.4033, 0.9136, -0.04878, 0.4075, 0.9119, -0.2149, 0.5616, 0.799, -0.05105, 0.4033, 0.9136, 0.9419, 0.1954, -0.2733, -0.04878, 0.4075, 0.9119, -0.05105, 0.4033, 0.9136, -0.2149, 0.5616, 0.799, -0.7389, 0.6698, -0.07291, -0.05105, 0.4033, 0.9136, -0.7389, 0.6698, -0.07291, -0.8711, 0.4828, 0.08945, -0.8711, 0.4828, 0.08945, -0.8963, 0.2063, -0.3925, -0.05105, 0.4033, 0.9136, 0.3607, 0.2515, 0.8981, -0.05111, 0.4033, 0.9137, -0.2697, 0.4643, 0.8436, 0.2188, 0.221, 0.9504, 0.3607, 0.2515, 0.8981, -0.2697, 0.4643, 0.8436, 0.3607, 0.2515, 0.8981, 0.4809, 0.2868, 0.8285, -0.05111, 0.4033, 0.9137, 0.2188, 0.221, 0.9504, -0.2697, 0.4643, 0.8436, -0.8767, 0.3805, 0.2944, 0.4809, 0.2868, 0.8285, 0.5972, 0.3076, 0.7408, -0.05111, 0.4033, 0.9137, 0.5972, 0.3076, 0.7408, 0.1719, 0.4599, 0.8712, -0.05111, 0.4033, 0.9137, 0.08167, 0.176, 0.981, 0.2188, 0.221, 0.9504, -0.8767, 0.3805, 0.2944, 0.5972, 0.3076, 0.7408, 0.7079, 0.3562, 0.6099, 0.1719, 0.4599, 0.8712, 0.7079, 0.3562, 0.6099, 0.7539, 0.4018, 0.5197, 0.1719, 0.4599, 0.8712, 0.7539, 0.4018, 0.5197, 0.8078, 0.4967, 0.3173, 0.1719, 0.4599, 0.8712, 0.08167, 0.176, 0.981, -0.8767, 0.3805, 0.2944, -0.8646, 0.298, 0.4046, -0.05574, 0.1716, 0.9836, 0.08167, 0.176, 0.981, -0.8646, 0.298, 0.4046, -0.05574, 0.1716, 0.9836, -0.8646, 0.298, 0.4046, -0.7812, 0.3541, 0.5141, -0.1941, 0.1768, 0.9649, -0.05574, 0.1716, 0.9836, -0.7812, 0.3541, 0.5141, -0.1941, 0.1768, 0.9649, -0.7812, 0.3541, 0.5141, -0.7018, 0.3134, 0.6397, -0.3251, 0.1787, 0.9286, -0.1941, 0.1768, 0.9649, -0.7018, 0.3134, 0.6397, -0.3251, 0.1787, 0.9286, -0.7018, 0.3134, 0.6397, -0.5723, 0.1849, 0.7989, -0.5723, 0.1849, 0.7989, -0.4449, 0.1637, 0.8805, -0.3251, 0.1787, 0.9286, -0.06256, 0.001907, 0.998, -0.06256, 0.001907, 0.998, -0.06256, 0.001907, 0.998, -0.0626, 0.001905, 0.998, 0.03395, 0.02849, 0.999, 0.3119, 0.3216, 0.894, -0.3488, 0.574, 0.7409, -0.7694, 0.3992, -0.4987, -0.7985, 0.2557, -0.545, -0.7985, 0.2557, -0.545, -0.3351, 0.4928, 0.8031, -0.3488, 0.574, 0.7409, -0.7985, 0.2557, -0.545, -0.8419, 0.2609, -0.4723, -0.3351, 0.4928, 0.8031, -0.8419, 0.2609, -0.4723, -0.3981, 0.4454, 0.802, -0.3351, 0.4928, 0.8031, 0.5409, -0.0004602, 0.8411, 0.5932, -0.0006954, 0.805, 0.5931, -0.00071, 0.8051, 0.5932, -0.0006954, 0.805, 0.5409, -0.0004602, 0.8411, -0.3351, 0.4928, 0.8031, -0.9451, 0.3132, 0.09331, -0.3351, 0.4928, 0.8031, -0.3981, 0.4454, 0.802, 0.0133, 0.7163, 0.6977, 0.1231, 0.7099, 0.6934, 0.3839, 0.677, -0.628, 0.09486, 0.6835, 0.7238, 0.0133, 0.7163, 0.6977, 0.3839, 0.677, -0.628, 0.3839, 0.677, -0.628, 0.2505, 0.6743, -0.6947, 0.09486, 0.6835, 0.7238, -0.00946, 0.7411, 0.6713, 0.09486, 0.6835, 0.7238, 0.2505, 0.6743, -0.6947, 0.007989, 0.7358, -0.6771, -0.00946, 0.7411, 0.6713, 0.2505, 0.6743, -0.6947, 0.2505, 0.6743, -0.6947, 0.169, 0.6517, -0.7394, 0.007989, 0.7358, -0.6771, -0.6389, 0.4023, -0.6557, -0.1899, -0.0009964, -0.9818, -0.3126, -0.0005141, -0.9499, -0.1899, -0.0009964, -0.9818, -0.6389, 0.4023, -0.6557, -0.4453, 0.5551, -0.7026, -0.4453, 0.5551, -0.7026, -0.6389, 0.4023, -0.6557, -0.5427, 0.5572, -0.6285, -0.1759, -0.00105, -0.9844, 0.01749, 0.9718, -0.235, 0.0578, -0.001816, -0.9983, -0.1759, -0.00105, -0.9844, -0.4435, 0.8716, -0.209, 0.01749, 0.9718, -0.235, 0.4302, 3.306e-05, 0.9027, -0.3351, 0.4928, 0.8031, 0.5409, -0.0004602, 0.8411, -0.3351, 0.4928, 0.8031, 0.4302, 3.306e-05, 0.9027, -0.3064, 0.6099, 0.7309, -0.3351, 0.4928, 0.8031, -0.3064, 0.6099, 0.7309, -0.3488, 0.574, 0.7409, 0.2505, 0.6743, -0.6947, 0.311, -0.002688, -0.9504, 0.1883, -0.002307, -0.9821, 0.311, -0.002688, -0.9504, 0.2505, 0.6743, -0.6947, 0.5253, 0.5579, -0.6425, 0.5253, 0.5579, -0.6425, 0.2505, 0.6743, -0.6947, 0.3839, 0.677, -0.628, -0.713, 0.003674, 0.7012, -0.5723, 0.1849, 0.7989, -0.875, 0.003883, 0.4841, -0.713, 0.003674, 0.7012, -0.4449, 0.1637, 0.8805, -0.5723, 0.1849, 0.7989, -0.9353, 0.002621, -0.3539, -0.8767, 0.3805, 0.2944, -0.8017, 0.001813, -0.5977, -0.9353, 0.002621, -0.3539, -0.8646, 0.298, 0.4046, -0.8767, 0.3805, 0.2944, 0.9353, -0.002672, 0.3539, 0.4809, 0.2868, 0.8285, 0.8015, -0.001675, 0.5979, 0.9353, -0.002672, 0.3539, 0.5972, 0.3076, 0.7408, 0.4809, 0.2868, 0.8285, 0.2817, 0.406, 0.8693, 0.3119, 0.3216, 0.894, 0.03395, 0.02849, 0.999, 0.2817, 0.406, 0.8693, 0.03395, 0.02849, 0.999, 0.91, 0.2466, -0.3333, -0.4288, 0.003018, 0.9034, 0.1688, 0.6484, 0.7424, -0.311, 0.002685, 0.9504, 0.1688, 0.6484, 0.7424, -0.4288, 0.003018, 0.9034, 0.2517, 0.5692, 0.7828, 0.1688, 0.6484, 0.7424, 0.2517, 0.5692, 0.7828, 0.2264, 0.648, 0.7272, 0.4871, 0.8586, -0.1601, 0.5121, -0.003241, -0.8589, 0.2893, -0.002627, -0.9572, 0.5121, -0.003241, -0.8589, 0.4871, 0.8586, -0.1601, 0.4011, -0.003041, -0.916, 0.5119, -0.003275, -0.859, 0.5121, -0.003241, -0.8589, 0.4011, -0.003041, -0.916, 0.4011, -0.003041, -0.916, 0.4871, 0.8586, -0.1601, 0.4922, 0.1273, -0.8611, 0.6751, 0.7372, 0.02745, 0.5118, -0.003274, -0.8591, 0.4011, -0.002989, -0.916, 0.6751, 0.7372, 0.02745, 0.4011, -0.002989, -0.916, 0.1241, 0.5579, 0.8206, 0.4038, 0.0001269, 0.9148, 0.08167, 0.176, 0.981, 0.1758, 0.001043, 0.9844, 0.4038, 0.0001269, 0.9148, 0.2188, 0.221, 0.9504, 0.08167, 0.176, 0.981, -0.875, 0.003883, 0.4841, -0.7018, 0.3134, 0.6397, -0.9759, 0.00378, 0.218, -0.875, 0.003883, 0.4841, -0.5723, 0.1849, 0.7989, -0.7018, 0.3134, 0.6397, 0.007989, 0.7358, -0.6771, -0.1663, 0.6218, -0.7654, -0.2955, 0.6876, -0.6633, -0.2955, 0.6876, -0.6633, -0.00946, 0.7411, 0.6713, 0.007989, 0.7358, -0.6771, -0.2955, 0.6876, -0.6633, -0.09319, 0.7227, 0.6848, -0.00946, 0.7411, 0.6713, -0.1658, 0.7208, 0.673, -0.09319, 0.7227, 0.6848, -0.2955, 0.6876, -0.6633, -0.7985, 0.2557, -0.545, -0.4302, -2.173e-05, -0.9027, -0.5409, 0.0004854, -0.8411, -0.4302, -2.173e-05, -0.9027, -0.7985, 0.2557, -0.545, -0.6739, 0.4244, -0.6048, -0.6739, 0.4244, -0.6048, -0.7985, 0.2557, -0.545, -0.7694, 0.3992, -0.4987, -0.2388, 0.6317, 0.7376, -0.5427, 0.5572, -0.6285, -0.6389, 0.4023, -0.6557, -0.6389, 0.4023, -0.6557, -0.6739, 0.4244, -0.6048, -0.2388, 0.6317, 0.7376, -0.6739, 0.4244, -0.6048, -0.3064, 0.6099, 0.7309, -0.2388, 0.6317, 0.7376, -0.6739, 0.4244, -0.6048, -0.7694, 0.3992, -0.4987, -0.3064, 0.6099, 0.7309, -0.7694, 0.3992, -0.4987, -0.3488, 0.574, 0.7409, -0.3064, 0.6099, 0.7309, -0.00327, -1.0, 0.0007492, -0.003638, -1.0, 0.000999, -0.003109, -1.0, 0.001312, -0.003638, -1.0, 0.000999, -0.00327, -1.0, 0.0007492, -0.003649, -1.0, 0.004396, -0.003649, -1.0, 0.004396, -0.00327, -1.0, 0.0007492, -0.00335, -1.0, 0.001048, -0.003649, -1.0, 0.004396, -0.00335, -1.0, 0.001048, -0.003581, -1.0, 0.001498, -0.003581, -1.0, 0.001498, -0.00335, -1.0, 0.001048, -0.003481, -1.0, 0.001177, -0.003581, -1.0, 0.001498, -0.003481, -1.0, 0.001177, -0.0035, -1.0, 0.001527, -0.0035, -1.0, 0.001527, -0.003481, -1.0, 0.001177, -0.00352, -1.0, 0.001204, -0.0035, -1.0, 0.001527, -0.00352, -1.0, 0.001204, -0.003526, -1.0, 0.003042, -0.003526, -1.0, 0.003042, -0.00352, -1.0, 0.001204, -0.003553, -1.0, 0.0007541, -0.003526, -1.0, 0.003042, -0.003553, -1.0, 0.0007541, -0.003535, -1.0, 0.003588, -0.003535, -1.0, 0.003588, -0.003553, -1.0, 0.0007541, -0.003519, -1.0, 0.0002186, -0.003535, -1.0, 0.003588, -0.003519, -1.0, 0.0002186, -0.003528, -1.0, 0.002755, -0.003528, -1.0, 0.002755, -0.003519, -1.0, 0.0002186, -0.003425, -1.0, 0.0004266, -0.003528, -1.0, 0.002755, -0.003425, -1.0, 0.0004266, -0.00354, -1.0, 0.001661, -0.00354, -1.0, 0.001661, -0.003425, -1.0, 0.0004266, -0.003414, -1.0, 0.0009097, -0.00354, -1.0, 0.001661, -0.003414, -1.0, 0.0009097, -0.003532, -1.0, 0.002837, -0.003532, -1.0, 0.002837, -0.003414, -1.0, 0.0009097, -0.003515, -1.0, 0.001732, -0.003532, -1.0, 0.002837, -0.003515, -1.0, 0.001732, -0.00349, -1.0, 0.001928, -0.00349, -1.0, 0.001928, -0.003515, -1.0, 0.001732, -0.003457, -1.0, 0.002262, -0.00349, -1.0, 0.001928, -0.003457, -1.0, 0.002262, -0.003341, -1.0, 0.003936, -0.003341, -1.0, 0.003936, -0.003457, -1.0, 0.002262, -0.003617, -1.0, -0.0001646, -0.003341, -1.0, 0.003936, -0.003617, -1.0, -0.0001646, -0.002999, -1.0, -0.003763, 0.8751, -0.003903, -0.4839, 0.7539, 0.4018, 0.5197, 0.9758, -0.003788, -0.2185, 0.8751, -0.003903, -0.4839, 0.8078, 0.4967, 0.3173, 0.7539, 0.4018, 0.5197, -0.5396, 0.003301, 0.8419, 0.2517, 0.5692, 0.7828, -0.4288, 0.003018, 0.9034, -0.5396, 0.003301, 0.8419, 0.1985, 0.5844, 0.7868, 0.2517, 0.5692, 0.7828, -0.8767, 0.3805, 0.2944, -0.6177, 0.0008108, -0.7864, -0.8017, 0.001813, -0.5977, -0.6177, 0.0008108, -0.7864, -0.8767, 0.3805, 0.2944, -0.7128, 0.001247, -0.7013, -0.6178, 0.0008232, -0.7863, -0.6177, 0.0008108, -0.7864, -0.7128, 0.001247, -0.7013, -0.7128, 0.001247, -0.7013, -0.8767, 0.3805, 0.2944, -0.2697, 0.4643, 0.8436, -0.8711, 0.4828, 0.08945, -0.6175, 0.0007464, -0.7866, -0.7127, 0.001145, -0.7015, -0.8711, 0.4828, 0.08945, -0.7127, 0.001145, -0.7015, -0.8963, 0.2063, -0.3925, 0.7799, 0.6058, 0.1573, 0.5118, -0.003274, -0.8591, 0.6751, 0.7372, 0.02745, 0.7799, 0.6058, 0.1573, 0.7132, -0.003734, -0.7009, 0.5118, -0.003274, -0.8591, 0.5121, -0.003241, -0.8589, 0.5119, -0.003275, -0.859, 0.713, -0.003679, -0.7011, 0.5121, -0.003241, -0.8589, 0.713, -0.003679, -0.7011, 0.7132, -0.003699, -0.701, -0.311, 0.002685, 0.9504, 0.0133, 0.7163, 0.6977, -0.1883, 0.00231, 0.9821, 0.0133, 0.7163, 0.6977, -0.311, 0.002685, 0.9504, 0.1688, 0.6484, 0.7424, 0.0133, 0.7163, 0.6977, 0.1688, 0.6484, 0.7424, 0.1231, 0.7099, 0.6934, 0.7073, 0.4132, -0.5736, 0.6285, 0.5375, -0.5622, 0.2264, 0.648, 0.7272, 0.2264, 0.648, 0.7272, 0.2517, 0.5692, 0.7828, 0.7073, 0.4132, -0.5736, 0.2517, 0.5692, 0.7828, 0.1985, 0.5844, 0.7868, 0.7073, 0.4132, -0.5736, 0.1985, 0.5844, 0.7868, 0.7625, 0.389, -0.5169, 0.7073, 0.4132, -0.5736, 0.1985, 0.5844, 0.7868, 0.2588, 0.5726, 0.7779, 0.7625, 0.389, -0.5169, 0.2588, 0.5726, 0.7779, 0.8115, 0.3907, -0.4345, 0.7625, 0.389, -0.5169, 0.8683, 0.2496, -0.4287, 0.8115, 0.3907, -0.4345, 0.2588, 0.5726, 0.7779, 0.2588, 0.5726, 0.7779, 0.2398, 0.5083, 0.8271, 0.8683, 0.2496, -0.4287, 0.2398, 0.5083, 0.8271, 0.2817, 0.406, 0.8693, 0.8683, 0.2496, -0.4287, 0.2817, 0.406, 0.8693, 0.91, 0.2466, -0.3333, 0.8683, 0.2496, -0.4287, -0.2891, 0.002642, 0.9573, -0.3251, 0.1787, 0.9286, -0.5117, 0.003174, 0.8591, -0.2891, 0.002642, 0.9573, -0.1941, 0.1768, 0.9649, -0.3251, 0.1787, 0.9286, -0.1658, 0.7208, 0.673, -0.2955, 0.6876, -0.6633, -0.4453, 0.5551, -0.7026, -0.4453, 0.5551, -0.7026, -0.5427, 0.5572, -0.6285, -0.1658, 0.7208, 0.673, -0.5427, 0.5572, -0.6285, -0.2604, 0.6759, 0.6894, -0.1658, 0.7208, 0.673, -0.5427, 0.5572, -0.6285, -0.1577, 0.6996, 0.6969, -0.2604, 0.6759, 0.6894, -0.5427, 0.5572, -0.6285, -0.2388, 0.6317, 0.7376, -0.1577, 0.6996, 0.6969, -0.003866, -1.0, 0.008698, -0.004117, -1.0, 0.004576, -0.01663, -0.978, -0.208, -0.004117, -1.0, 0.004576, -0.003866, -1.0, 0.008698, -0.003505, -0.9999, 0.01539, -0.00315, -1.0, 0.002985, -0.003678, -1.0, -0.0007611, -0.003441, -1.0, 0.001825, -0.003616, -1.0, -0.0009254, -0.003286, -1.0, 0.0009354, -0.003643, -1.0, -0.001299, -0.003441, -1.0, 0.001825, -0.003678, -1.0, -0.0007611, -0.003435, -1.0, -0.001272, -0.003478, -1.0, 0.002498, -0.003616, -1.0, -0.0009254, -0.003451, -1.0, 0.001354, -0.003286, -1.0, 0.0009354, -0.003616, -1.0, -0.0009254, -0.003478, -1.0, 0.002498, -0.003478, -1.0, 0.002498, -0.003451, -1.0, 0.001354, -0.003545, -1.0, 0.00159, -0.003435, -1.0, -0.001272, -0.003678, -1.0, -0.0007611, -0.003574, -1.0, 0.0009852, -0.003463, -1.0, 0.002806, -0.003436, -1.0, 0.00398, -0.003342, -1.0, 0.004576, -0.003436, -1.0, 0.00398, -0.003463, -1.0, 0.002806, -0.003412, -1.0, 0.001604, -0.003435, -1.0, -0.001272, -0.003574, -1.0, 0.0009852, -0.003584, -1.0, 0.002748, -0.003412, -1.0, 0.001604, -0.003463, -1.0, 0.002806, -0.003677, -1.0, 0.002074, -0.003435, -1.0, -0.001272, -0.003584, -1.0, 0.002748, -0.003571, -1.0, 0.001778, -0.003402, -1.0, -0.002, -0.003435, -1.0, -0.001272, -0.003571, -1.0, 0.001778, -0.003571, -1.0, 0.001778, -0.003584, -1.0, 0.002748, -0.003593, -1.0, 0.003138, -0.003412, -1.0, 0.001604, -0.003677, -1.0, 0.002074, -0.003425, -1.0, 0.000939, -0.003049, -1.0, 0.001317, -0.003451, -1.0, 0.001354, -0.00327, -1.0, 0.001865, -0.003545, -1.0, 0.00159, -0.003451, -1.0, 0.001354, -0.003049, -1.0, 0.001317, -0.003425, -1.0, 0.000939, -0.003677, -1.0, 0.002074, -0.00338, -1.0, 0.005743, -0.003545, -1.0, 0.00159, -0.003049, -1.0, 0.001317, -0.003757, -1.0, -0.001929, -0.00338, -1.0, 0.005743, -0.003677, -1.0, 0.002074, -0.003691, -1.0, 0.002103, -0.003545, -1.0, 0.00159, -0.003757, -1.0, -0.001929, -0.003485, -1.0, 0.001927, -0.003691, -1.0, 0.002103, -0.003677, -1.0, 0.002074, -0.003806, -1.0, 0.001845, -0.003545, -1.0, 0.00159, -0.003485, -1.0, 0.001927, -0.003543, -1.0, 0.001621, -0.003691, -1.0, 0.002103, -0.003806, -1.0, 0.001845, -0.00379, -1.0, 0.001776, -0.003543, -1.0, 0.001621, -0.003485, -1.0, 0.001927, -0.003537, -1.0, 0.00163, -0.00379, -1.0, 0.001776, -0.003806, -1.0, 0.001845, -0.003186, -1.0, 0.001206, -0.003543, -1.0, 0.001621, -0.003537, -1.0, 0.00163, -0.00331, -1.0, 0.002024, -0.00379, -1.0, 0.001776, -0.003186, -1.0, 0.001206, -0.003164, -1.0, 0.001124, -0.00331, -1.0, 0.002024, -0.003537, -1.0, 0.00163, -0.003191, -1.0, 0.001528, -0.00331, -1.0, 0.002024, -0.003191, -1.0, 0.001528, -0.003609, -1.0, 0.001237, -0.003609, -1.0, 0.001237, -0.003191, -1.0, 0.001528, -0.003477, -1.0, 0.00127, -0.003164, -1.0, 0.001124, -0.003186, -1.0, 0.001206, -0.003236, -1.0, 0.001422, -0.003164, -1.0, 0.001124, -0.003236, -1.0, 0.001422, -0.003251, -1.0, 0.001453, -0.003251, -1.0, 0.001453, -0.003236, -1.0, 0.001422, -0.003675, -1.0, 0.001064, -0.003251, -1.0, 0.001453, -0.003675, -1.0, 0.001064, -0.003901, -1.0, 0.0007189, 0.8015, -0.001675, 0.5979, 0.3607, 0.2515, 0.8981, 0.6178, -0.0008179, 0.7864, 0.8015, -0.001675, 0.5979, 0.4809, 0.2868, 0.8285, 0.3607, 0.2515, 0.8981, -0.4453, 0.5551, -0.7026, -0.06415, -0.001462, -0.9979, -0.1899, -0.0009964, -0.9818, -0.06415, -0.001462, -0.9979, -0.4453, 0.5551, -0.7026, -0.1663, 0.6218, -0.7654, -0.1663, 0.6218, -0.7654, -0.4453, 0.5551, -0.7026, -0.2955, 0.6876, -0.6633, 0.06422, 0.001464, 0.9979, -0.2604, 0.6759, 0.6894, 0.1899, 0.0009978, 0.9818, -0.2604, 0.6759, 0.6894, 0.06422, 0.001464, 0.9979, -0.09319, 0.7227, 0.6848, -0.2604, 0.6759, 0.6894, -0.09319, 0.7227, 0.6848, -0.1658, 0.7208, 0.673, 0.9758, -0.003788, -0.2185, 0.7079, 0.3562, 0.6099, 0.9974, -0.003372, 0.07195, 0.9758, -0.003788, -0.2185, 0.7539, 0.4018, 0.5197, 0.7079, 0.3562, 0.6099, -0.5117, 0.003174, 0.8591, -0.4449, 0.1637, 0.8805, -0.713, 0.003674, 0.7012, -0.5117, 0.003174, 0.8591, -0.3251, 0.1787, 0.9286, -0.4449, 0.1637, 0.8805, -0.689, 0.003622, 0.7247, 0.2398, 0.5083, 0.8271, -0.6417, 0.003528, 0.7669, 0.2398, 0.5083, 0.8271, -0.689, 0.003622, 0.7247, 0.3119, 0.3216, 0.894, 0.2398, 0.5083, 0.8271, 0.3119, 0.3216, 0.894, 0.2817, 0.406, 0.8693, 0.6178, -0.0008179, 0.7864, 0.2188, 0.221, 0.9504, 0.4038, 0.0001269, 0.9148, 0.6178, -0.0008179, 0.7864, 0.3607, 0.2515, 0.8981, 0.2188, 0.221, 0.9504, -0.05738, 0.001891, 0.9984, -0.1941, 0.1768, 0.9649, -0.2891, 0.002642, 0.9573, -0.05738, 0.001891, 0.9984, -0.05574, 0.1716, 0.9836, -0.1941, 0.1768, 0.9649, 0.9974, -0.003372, 0.07195, 0.5972, 0.3076, 0.7408, 0.9353, -0.002672, 0.3539, 0.9974, -0.003372, 0.07195, 0.7079, 0.3562, 0.6099, 0.5972, 0.3076, 0.7408, 0.4288, -0.003024, -0.9034, 0.7625, 0.389, -0.5169, 0.5395, -0.003311, -0.842, 0.4288, -0.003024, -0.9034, 0.7073, 0.4132, -0.5736, 0.7625, 0.389, -0.5169, 0.5253, 0.5579, -0.6425, 0.3839, 0.677, -0.628, 0.1231, 0.7099, 0.6934, 0.1231, 0.7099, 0.6934, 0.1688, 0.6484, 0.7424, 0.5253, 0.5579, -0.6425, 0.1688, 0.6484, 0.7424, 0.2264, 0.648, 0.7272, 0.5253, 0.5579, -0.6425, 0.2264, 0.648, 0.7272, 0.6285, 0.5375, -0.5622, 0.5253, 0.5579, -0.6425, -0.8419, 0.2609, -0.4723, -0.9645, 0.0391, 0.2613, -0.9451, 0.3132, 0.09331, -0.8419, 0.2609, -0.4723, -0.9451, 0.3132, 0.09331, -0.3981, 0.4454, 0.802, 0.03352, -0.001322, -0.9994, 0.1257, -0.002115, -0.9921, 0.1256, -0.002097, -0.9921, 0.03352, -0.001322, -0.9994, 0.06233, -0.001545, -0.9981, 0.1257, -0.002115, -0.9921, 0.1257, -0.002113, -0.9921, 0.1883, -0.002307, -0.9821, 0.1257, -0.002097, -0.9921, 0.169, 0.6517, -0.7394, 0.1257, -0.002113, -0.9921, 0.06289, -0.00246, -0.998, 0.1883, -0.002307, -0.9821, 0.1257, -0.002113, -0.9921, 0.2505, 0.6743, -0.6947, 0.2505, 0.6743, -0.6947, 0.1257, -0.002113, -0.9921, 0.169, 0.6517, -0.7394, 0.7132, -0.003699, -0.701, 0.713, -0.003679, -0.7011, 0.7992, -0.003818, -0.601, 0.7992, -0.003818, -0.601, 0.8751, -0.003903, -0.4839, 0.7132, -0.003699, -0.701, 0.7799, 0.6058, 0.1573, 0.7995, -0.003902, -0.6006, 0.7132, -0.003734, -0.7009, 0.7992, -0.003818, -0.601, 0.8078, 0.4967, 0.3173, 0.8751, -0.003903, -0.4839, 0.7799, 0.6058, 0.1573, 0.9419, 0.1954, -0.2733, 0.7995, -0.003902, -0.6006, 0.8078, 0.4967, 0.3173, 0.7992, -0.003818, -0.601, 0.1719, 0.4599, 0.8712, -0.06253, 0.001903, 0.998, -0.1257, 0.002122, 0.9921, -0.06264, 0.001928, 0.998, -0.06253, 0.001903, 0.998, -0.1256, 0.002108, 0.9921, -0.1257, 0.002122, 0.9921, 0.09486, 0.6835, 0.7238, -0.06298, 0.001906, 0.998, -0.1257, 0.002112, 0.9921, -0.1883, 0.00231, 0.9821, -0.1257, 0.002112, 0.9921, -0.1257, 0.002108, 0.9921, -0.1257, 0.002112, 0.9921, 0.0133, 0.7163, 0.6977, 0.09486, 0.6835, 0.7238, -0.1257, 0.002112, 0.9921, -0.1883, 0.00231, 0.9821, 0.0133, 0.7163, 0.6977])] * 3)])

# ---- objects
ob_shovel = bpy.data.objects.new('Shovel', me_shovel)

# ---- transforms, parenting, visibility, modifiers, constraints
ob_shovel.location = (0.0, 0.0, 0.0)
ob_shovel.color = (0.8, 0.8, 0.8, 1.0)
ob_shovel.lineart.crease_threshold = 0.0

# ---- collection membership
col_collection.objects.link(ob_shovel)

# ---- scene / render settings (as saved in the file)
scene.frame_start = 1; scene.frame_end = 250; scene.frame_set(1)
scene.render.engine = 'BLENDER_EEVEE_NEXT'
scene.render.resolution_x = 3840
scene.render.resolution_y = 2160
scene.render.fps = 25
scene.render.use_motion_blur = True
scene.cycles.use_denoising = False
scene.cycles.samples = 128
scene.cycles.sampling_pattern = 'TABULATED_SOBOL'
scene.cycles.use_adaptive_sampling = False
scene.cycles.use_light_tree = False
scene.eevee.use_gtao = True
scene.eevee.use_raytracing = True
scene.view_settings.view_transform = 'Filmic'
bpy.context.view_layer.update()

# ---- added for rendering (the .blend has no active camera and no usable light): camera, sun
cam_auto = bpy.data.cameras.new('AutoCamera')
cam_auto.lens = 50.0
cam_auto.sensor_width = 36.0
cam_auto.clip_end = 1000.0
ob_auto_camera = bpy.data.objects.new('AutoCamera', cam_auto)
scene.collection.objects.link(ob_auto_camera)
ob_auto_camera.location = (1.16234, -1.66004, 0.941261)
ob_auto_camera.rotation_euler = (1.09748, -7.21219e-08, 0.694738)
scene.camera = ob_auto_camera
light_auto_sun = bpy.data.lights.new('AutoSun', 'SUN')
light_auto_sun.energy = 3.0
light_auto_sun.angle = 0.0523599
ob_auto_sun = bpy.data.objects.new('AutoSun', light_auto_sun)
scene.collection.objects.link(ob_auto_sun)
ob_auto_sun.rotation_euler = (0.872665, 0.174533, 0.523599)
bpy.context.view_layer.update()
